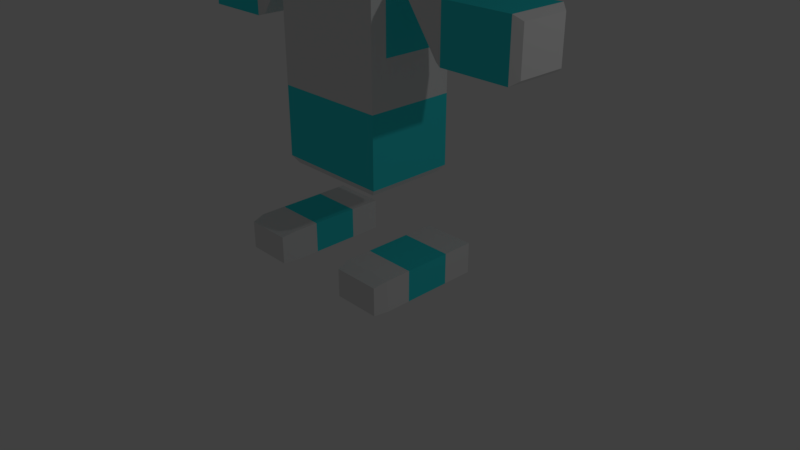 # Source: BasicBotStanding.blend  (saved by Blender 2.78.0; exported with 4.5.12 LTS)
import bpy
from mathutils import Matrix  # noqa: F401  (used for matrix-valued properties, if any)

bpy.ops.wm.read_factory_settings(use_empty=True)
scene = bpy.context.scene
scene.name = 'Scene'

# ---- collections
col_collection_1 = bpy.data.collections.new('Collection 1'); scene.collection.children.link(col_collection_1)

# ---- materials (node trees are filled in below, after node groups)
mat_basecolor = bpy.data.materials.new('BaseColor')
mat_basecolor.alpha_threshold = 0.0
mat_basecolor.use_transparent_shadow = False
mat_basecolor.roughness = 0.5
mat_blueish = bpy.data.materials.new('Blueish')
mat_blueish.alpha_threshold = 0.0
mat_blueish.use_transparent_shadow = False
mat_blueish.diffuse_color = (0.03868, 0.7547, 0.8, 1.0)
mat_blueish.specular_color = (1.0, 0.02497, 0.0)
mat_blueish.roughness = 0.5
mat_blueish.specular_intensity = 1.0
mat_basecolor_001 = bpy.data.materials.new('BaseColor.001')
mat_basecolor_001.alpha_threshold = 0.0
mat_basecolor_001.use_transparent_shadow = False
mat_basecolor_001.roughness = 0.5
mat_metalic = bpy.data.materials.new('Metalic')
mat_metalic.alpha_threshold = 0.0
mat_metalic.use_transparent_shadow = False
mat_metalic.diffuse_color = (0.8, 0.02335, 0.0, 1.0)
mat_metalic.roughness = 0.5

# ---- material node trees

# ---- world
world_world = bpy.data.worlds.new('World'); scene.world = world_world
world_world.color = (0.05088, 0.05088, 0.05088)
world_world.use_sun_shadow = False
world_world.sun_shadow_jitter_overblur = 0.0
world_world.cycles.sampling_method = 'MANUAL'

# ---- cameras
cam_camera = bpy.data.cameras.new('Camera')
cam_camera.clip_end = 100.0
cam_camera.lens = 35.0
cam_camera.sensor_width = 32.0
cam_camera.sensor_height = 18.0
cam_camera.ortho_scale = 7.314
cam_camera.dof.focus_distance = 0.0
cam_camera.dof.aperture_fstop = 128.0

# ---- lights
light_lamp = bpy.data.lights.new('Lamp', 'POINT')
light_lamp.transmission_factor = 0.0
light_lamp.cutoff_distance = 30.0
light_lamp.energy = 100.0
light_lamp.shadow_buffer_clip_start = 1.001
light_lamp.shadow_soft_size = 0.1
light_lamp.shadow_maximum_resolution = 0.006
light_lamp.use_absolute_resolution = True

# ---- meshes
me_cube = bpy.data.meshes.new('Cube')
me_cube.from_pydata([(-0.662, -1.76, 4.605), (-0.662, -1.679, 4.537), (-0.662, -1.649, 4.444), (-0.662, -1.679, 4.352), (-0.662, -1.76, 4.284), (-0.662, -1.872, 4.63), (-0.5885, -1.816, 4.605), (-0.5346, -1.775, 4.537), (-0.5149, -1.76, 4.444), (-0.5346, -1.775, 4.352), (-0.5885, -1.816, 4.284), (-0.5885, -1.928, 4.605), (-0.5346, -1.968, 4.537), (-0.5149, -1.983, 4.444), (-0.5346, -1.968, 4.352), (-0.5885, -1.928, 4.284), (-0.662, -1.983, 4.605), (-0.662, -2.065, 4.537), (-0.662, -2.095, 4.444), (-0.662, -2.065, 4.352), (-0.662, -1.983, 4.284), (-0.662, -1.872, 4.259), (-0.7356, -1.928, 4.605), (-0.7895, -1.968, 4.537), (-0.8092, -1.983, 4.444), (-0.7895, -1.968, 4.352), (-0.7356, -1.928, 4.284), (-0.7356, -1.816, 4.605), (-0.7895, -1.775, 4.537), (-0.8092, -1.76, 4.444), (-0.7895, -1.775, 4.352), (-0.7356, -1.816, 4.284), (-3.237, 0.6534, 1.732), (-2.059, 0.6534, 1.732), (-3.237, -0.6534, 1.732), (-2.059, -0.6534, 1.732), (-3.237, 0.6534, 2.49), (-2.059, 0.6534, 2.49), (-3.237, -0.6534, 2.49), (-2.059, -0.6534, 2.49), (-3.355, -0.5346, 1.803), (-3.355, 0.5346, 1.803), (-3.355, -0.5346, 2.419), (-3.355, 0.5346, 2.419), (-1.941, 0.594, 1.769), (-1.941, -0.594, 1.769), (-1.353, -0.594, 2.453), (-1.353, 0.594, 2.453), (-1.577, -1.343, -1.447), (-1.577, -1.343, -0.9972), (-1.577, 0.9958, -1.447), (-1.577, 0.9958, -0.9972), (-0.6737, -1.343, -1.447), (-0.6737, -1.343, -0.9972), (-0.6737, 0.9958, -1.447), (-0.6737, 0.9958, -0.9972), (-1.532, -1.647, -1.445), (-1.532, -1.647, -1.04), (-0.7189, -1.647, -1.04), (-0.7189, -1.647, -1.445), (-1.577, -0.7583, -1.447), (-1.577, -0.7583, -0.9972), (-0.6737, -0.7583, -1.447), (-0.6737, -0.7583, -0.9972), (-1.577, 0.2942, -0.9972), (-0.6737, 0.2942, -1.447), (-1.577, 0.2942, -1.447), (-0.6737, 0.2942, -0.9972), (0.7944, -1.76, 4.605), (0.7944, -1.679, 4.537), (0.7944, -1.649, 4.444), (0.7944, -1.679, 4.352), (0.7944, -1.76, 4.284), (0.7944, -1.872, 4.63), (0.868, -1.816, 4.605), (0.9219, -1.775, 4.537), (0.9416, -1.76, 4.444), (0.9219, -1.775, 4.352), (0.868, -1.816, 4.284), (0.868, -1.928, 4.605), (0.9219, -1.968, 4.537), (0.9416, -1.983, 4.444), (0.9219, -1.968, 4.352), (0.868, -1.928, 4.284), (0.7944, -1.983, 4.605), (0.7944, -2.065, 4.537), (0.7944, -2.095, 4.444), (0.7944, -2.065, 4.352), (0.7944, -1.983, 4.284), (0.7944, -1.872, 4.259), (0.7209, -1.928, 4.605), (0.667, -1.968, 4.537), (0.6473, -1.983, 4.444), (0.667, -1.968, 4.352), (0.7209, -1.928, 4.284), (0.7209, -1.816, 4.605), (0.667, -1.775, 4.537), (0.6473, -1.76, 4.444), (0.667, -1.775, 4.352), (0.7209, -1.816, 4.284), (0.6737, -1.343, -1.447), (0.6737, -1.343, -0.9972), (0.6737, 0.9958, -1.447), (0.6737, 0.9958, -0.9972), (1.577, -1.343, -1.447), (1.577, -1.343, -0.9972), (1.577, 0.9958, -1.447), (1.577, 0.9958, -0.9972), (0.7189, -1.647, -1.445), (0.7189, -1.647, -1.04), (1.532, -1.647, -1.04), (1.532, -1.647, -1.445), (0.6737, -0.7583, -1.447), (0.6737, -0.7583, -0.9972), (1.577, -0.7583, -1.447), (1.577, -0.7583, -0.9972), (0.6737, 0.2942, -0.9972), (1.577, 0.2942, -1.447), (0.6737, 0.2942, -1.447), (1.577, 0.2942, -0.9972), (3.237, -0.6534, 1.732), (2.059, -0.6534, 1.732), (3.237, 0.6534, 1.732), (2.059, 0.6534, 1.732), (3.237, -0.6534, 2.49), (2.059, -0.6534, 2.49), (3.237, 0.6534, 2.49), (2.059, 0.6534, 2.49), (3.355, 0.5346, 1.803), (3.355, -0.5346, 1.803), (3.355, 0.5346, 2.419), (3.355, -0.5346, 2.419), (1.941, -0.594, 1.769), (1.941, 0.594, 1.769), (1.353, 0.594, 2.453), (1.353, -0.594, 2.453), (0.5912, 0.4606, 5.761), (0.7656, 0.4647, 5.968), (0.6153, 0.4583, 5.747), (0.7897, 0.4625, 5.954), (0.6388, 0.4486, 5.733), (0.8132, 0.4527, 5.94), (0.6606, 0.4317, 5.72), (0.835, 0.4358, 5.927), (0.68, 0.4083, 5.709), (0.8544, 0.4124, 5.916), (0.6962, 0.3793, 5.699), (0.8706, 0.3834, 5.906), (0.7086, 0.3458, 5.692), (0.883, 0.35, 5.899), (0.7167, 0.3092, 5.688), (0.8911, 0.3133, 5.895), (0.7202, 0.2707, 5.686), (0.8946, 0.2749, 5.893), (0.719, 0.232, 5.687), (0.8934, 0.2361, 5.894), (0.7131, 0.1944, 5.691), (0.8875, 0.1985, 5.898), (0.7027, 0.1595, 5.697), (0.8771, 0.1636, 5.904), (0.6883, 0.1285, 5.706), (0.8627, 0.1326, 5.913), (0.6704, 0.1027, 5.717), (0.8448, 0.1068, 5.924), (0.6496, 0.08303, 5.729), (0.824, 0.08717, 5.936), (0.6269, 0.07027, 5.743), (0.8013, 0.07441, 5.95), (0.603, 0.06492, 5.757), (0.7774, 0.06906, 5.964), (0.5788, 0.06716, 5.772), (0.7532, 0.0713, 5.978), (0.5554, 0.07692, 5.785), (0.7298, 0.08106, 5.992), (0.5335, 0.09383, 5.798), (0.708, 0.09797, 6.005), (0.5142, 0.1172, 5.809), (0.6886, 0.1214, 6.016), (0.498, 0.1462, 5.819), (0.6724, 0.1503, 6.026), (0.4856, 0.1797, 5.826), (0.66, 0.1838, 6.033), (0.4774, 0.2163, 5.83), (0.6519, 0.2205, 6.037), (0.4739, 0.2548, 5.832), (0.6483, 0.2589, 6.039), (0.4752, 0.2935, 5.831), (0.6496, 0.2977, 6.038), (0.4811, 0.3311, 5.827), (0.6555, 0.3352, 6.034), (0.4914, 0.366, 5.821), (0.6658, 0.3702, 6.028), (0.5058, 0.397, 5.812), (0.6803, 0.4011, 6.019), (0.5238, 0.4228, 5.801), (0.6982, 0.4269, 6.008), (0.5445, 0.4425, 5.789), (0.7189, 0.4466, 5.996), (0.5673, 0.4552, 5.775), (0.7417, 0.4594, 5.982), (1.226, 0.4728, 6.471), (1.202, 0.4751, 6.485), (1.249, 0.4631, 6.457), (1.271, 0.4462, 6.444), (1.29, 0.4228, 6.433), (1.307, 0.3938, 6.423), (1.319, 0.3603, 6.416), (1.327, 0.3237, 6.412), (1.331, 0.2852, 6.41), (1.329, 0.2465, 6.411), (1.324, 0.2089, 6.415), (1.313, 0.174, 6.421), (1.299, 0.143, 6.43), (1.281, 0.1172, 6.441), (1.26, 0.09752, 6.453), (1.237, 0.08477, 6.467), (1.213, 0.07941, 6.481), (1.189, 0.08166, 6.496), (1.166, 0.09142, 6.509), (1.144, 0.1083, 6.522), (1.125, 0.1317, 6.534), (1.108, 0.1607, 6.543), (1.096, 0.1942, 6.55), (1.088, 0.2308, 6.555), (1.084, 0.2693, 6.556), (1.086, 0.308, 6.555), (1.091, 0.3456, 6.552), (1.102, 0.3805, 6.545), (1.116, 0.4115, 6.536), (1.134, 0.4373, 6.525), (1.155, 0.457, 6.513), (1.178, 0.4697, 6.499), (1.183, 0.2654, 6.943), (1.183, 0.2654, 6.943), (1.183, 0.2654, 6.943), (1.183, 0.2654, 6.943), (1.183, 0.2654, 6.943), (1.183, 0.2654, 6.943), (1.183, 0.2654, 6.943), (1.183, 0.2654, 6.943), (1.183, 0.2654, 6.943), (1.183, 0.2654, 6.943), (1.183, 0.2654, 6.943), (1.183, 0.2654, 6.943), (1.183, 0.2654, 6.943), (1.183, 0.2654, 6.943), (1.183, 0.2654, 6.943), (1.183, 0.2654, 6.943), (1.183, 0.2654, 6.943), (1.183, 0.2654, 6.943), (1.183, 0.2654, 6.943), (1.183, 0.2654, 6.943), (1.183, 0.2654, 6.943), (1.183, 0.2654, 6.943), (1.183, 0.2654, 6.943), (1.183, 0.2654, 6.943), (1.183, 0.2654, 6.943), (1.183, 0.2654, 6.943), (1.183, 0.2654, 6.943), (1.183, 0.2654, 6.943), (1.183, 0.2654, 6.943), (1.183, 0.2654, 6.943), (1.183, 0.2654, 6.943), (1.183, 0.2654, 6.943), (0.05508, 2.721, 4.097), (0.4643, 2.668, 4.103), (0.8577, 2.514, 4.121), (1.22, 2.264, 4.149), (1.538, 1.927, 4.187), (1.799, 1.517, 4.233), (1.993, 1.049, 4.286), (2.112, 0.5406, 4.343), (2.152, 0.01228, 4.403), (0.05508, 0.9673, 7.87), (2.112, -0.5161, 4.463), (1.993, -1.024, 4.52), (1.799, -1.492, 4.573), (1.538, -1.903, 4.619), (1.22, -2.24, 4.657), (0.8577, -2.49, 4.685), (0.4643, -2.644, 4.703), (0.05508, -2.696, 4.709), (-0.3541, -2.644, 4.703), (-0.7475, -2.49, 4.685), (-1.11, -2.24, 4.657), (-1.428, -1.903, 4.619), (-1.689, -1.492, 4.573), (-1.883, -1.024, 4.52), (-2.002, -0.5161, 4.463), (-2.042, 0.01228, 4.403), (-2.002, 0.5406, 4.343), (-1.883, 1.049, 4.286), (-1.689, 1.517, 4.233), (-1.428, 1.927, 4.187), (-1.11, 2.264, 4.149), (-0.7475, 2.514, 4.121), (-0.3541, 2.668, 4.103), (0.115, 0.3345, 5.962), (0.1725, 0.7139, 5.887), (0.2256, 1.064, 5.765), (0.2721, 1.37, 5.601), (0.3102, 1.622, 5.401), (0.3386, 1.809, 5.173), (0.3561, 1.924, 4.925), (0.362, 1.963, 4.668), (0.3561, 1.924, 4.41), (0.3386, 1.809, 4.163), (0.3102, 1.622, 3.934), (0.2721, 1.37, 3.734), (0.2256, 1.064, 3.57), (0.1725, 0.7139, 3.448), (0.115, 0.3345, 3.373), (0.1725, 0.3116, 5.962), (0.2854, 0.669, 5.887), (0.3895, 0.9985, 5.765), (0.4807, 1.287, 5.601), (0.5556, 1.524, 5.401), (0.6112, 1.7, 5.173), (0.6455, 1.809, 4.925), (0.657, 1.845, 4.668), (0.6455, 1.809, 4.41), (0.6112, 1.7, 4.163), (0.5556, 1.524, 3.934), (0.4807, 1.287, 3.734), (0.3895, 0.9985, 3.57), (0.2854, 0.669, 3.448), (0.1725, 0.3116, 3.373), (0.2256, 0.2744, 5.962), (0.3895, 0.5961, 5.887), (0.5406, 0.8926, 5.765), (0.673, 1.152, 5.601), (0.7817, 1.366, 5.401), (0.8625, 1.524, 5.173), (0.9122, 1.622, 4.925), (0.929, 1.655, 4.668), (0.9122, 1.622, 4.41), (0.8625, 1.524, 4.163), (0.7817, 1.366, 3.934), (0.673, 1.152, 3.734), (0.5406, 0.8926, 3.57), (0.3895, 0.5961, 3.448), (0.2256, 0.2744, 3.373), (0.2721, 0.2243, 5.962), (0.4807, 0.4979, 5.887), (0.673, 0.7501, 5.765), (0.8416, 0.9711, 5.601), (0.9799, 1.152, 5.401), (1.083, 1.287, 5.173), (1.146, 1.37, 4.925), (1.167, 1.398, 4.668), (1.146, 1.37, 4.41), (1.083, 1.287, 4.163), (0.9799, 1.152, 3.934), (0.8416, 0.9711, 3.734), (0.673, 0.7501, 3.57), (0.4807, 0.4979, 3.448), (0.2721, 0.2243, 3.373), (0.3102, 0.1634, 5.962), (0.5556, 0.3783, 5.887), (0.7817, 0.5764, 5.765), (0.9799, 0.7501, 5.601), (1.143, 0.8926, 5.401), (1.263, 0.9985, 5.173), (1.338, 1.064, 4.925), (1.363, 1.086, 4.668), (1.338, 1.064, 4.41), (1.263, 0.9985, 4.163), (1.143, 0.8926, 3.934), (0.9799, 0.7501, 3.734), (0.7817, 0.5764, 3.57), (0.5556, 0.3783, 3.448), (0.3102, 0.1634, 3.373), (0.05508, -0.06019, 3.348), (0.3386, 0.0938, 5.962), (0.6112, 0.2419, 5.887), (0.8625, 0.3783, 5.765), (1.083, 0.4979, 5.601), (1.263, 0.5961, 5.401), (1.398, 0.669, 5.173), (1.48, 0.7139, 4.925), (1.508, 0.7291, 4.668), (1.48, 0.7139, 4.41), (1.398, 0.669, 4.163), (1.263, 0.5961, 3.934), (1.083, 0.4979, 3.734), (0.8625, 0.3783, 3.57), (0.6112, 0.2419, 3.448), (0.3386, 0.0938, 3.373), (0.3561, 0.01831, 5.962), (0.6455, 0.0938, 5.887), (0.9122, 0.1634, 5.765), (1.146, 0.2243, 5.601), (1.338, 0.2744, 5.401), (1.48, 0.3116, 5.173), (1.568, 0.3345, 4.925), (1.598, 0.3422, 4.668), (1.568, 0.3345, 4.41), (1.48, 0.3116, 4.163), (1.338, 0.2744, 3.934), (1.146, 0.2243, 3.734), (0.9122, 0.1634, 3.57), (0.6455, 0.0938, 3.448), (0.3561, 0.01831, 3.373), (0.362, -0.06019, 5.962), (0.657, -0.06019, 5.887), (0.929, -0.06019, 5.765), (1.167, -0.06019, 5.601), (1.363, -0.06019, 5.401), (1.508, -0.06019, 5.173), (1.598, -0.06019, 4.925), (1.628, -0.06019, 4.668), (1.598, -0.06019, 4.41), (1.508, -0.06019, 4.163), (1.363, -0.06019, 3.934), (1.167, -0.06019, 3.734), (0.929, -0.06019, 3.57), (0.657, -0.06019, 3.448), (0.362, -0.06019, 3.373), (0.3561, -0.1387, 5.962), (0.6455, -0.2142, 5.887), (0.9122, -0.2837, 5.765), (1.146, -0.3447, 5.601), (1.338, -0.3947, 5.401), (1.48, -0.4319, 5.173), (1.568, -0.4548, 4.925), (1.598, -0.4626, 4.668), (1.568, -0.4548, 4.41), (1.48, -0.4319, 4.163), (1.338, -0.3947, 3.934), (1.146, -0.3447, 3.734), (0.9122, -0.2837, 3.57), (0.6455, -0.2142, 3.448), (0.3561, -0.1387, 3.373), (0.3386, -0.2142, 5.962), (0.6112, -0.3622, 5.887), (0.8625, -0.4987, 5.765), (1.083, -0.6183, 5.601), (1.263, -0.7165, 5.401), (1.398, -0.7894, 5.173), (1.48, -0.8343, 4.925), (1.508, -0.8495, 4.668), (1.48, -0.8343, 4.41), (1.398, -0.7894, 4.163), (1.263, -0.7165, 3.934), (1.083, -0.6183, 3.734), (0.8625, -0.4987, 3.57), (0.6112, -0.3622, 3.448), (0.3386, -0.2142, 3.373), (0.3102, -0.2837, 5.962), (0.5556, -0.4987, 5.887), (0.7817, -0.6968, 5.765), (0.9799, -0.8704, 5.601), (1.143, -1.013, 5.401), (1.263, -1.119, 5.173), (1.338, -1.184, 4.925), (1.363, -1.206, 4.668), (1.338, -1.184, 4.41), (1.263, -1.119, 4.163), (1.143, -1.013, 3.934), (0.9799, -0.8704, 3.734), (0.7817, -0.6968, 3.57), (0.5556, -0.4987, 3.448), (0.3102, -0.2837, 3.373), (0.2721, -0.3447, 5.962), (0.4807, -0.6183, 5.887), (0.673, -0.8704, 5.765), (0.8416, -1.091, 5.601), (0.9799, -1.273, 5.401), (1.083, -1.408, 5.173), (1.146, -1.491, 4.925), (1.167, -1.519, 4.668), (1.146, -1.491, 4.41), (1.083, -1.408, 4.163), (0.9799, -1.273, 3.934), (0.8416, -1.091, 3.734), (0.673, -0.8704, 3.57), (0.4807, -0.6183, 3.448), (0.2721, -0.3447, 3.373), (0.2256, -0.3947, 5.962), (0.3895, -0.7165, 5.887), (0.5406, -1.013, 5.765), (0.673, -1.273, 5.601), (0.7817, -1.486, 5.401), (0.8625, -1.645, 5.173), (0.9122, -1.742, 4.925), (0.929, -1.775, 4.668), (0.9122, -1.742, 4.41), (0.8625, -1.645, 4.163), (0.7817, -1.486, 3.934), (0.673, -1.273, 3.734), (0.5406, -1.013, 3.57), (0.3895, -0.7165, 3.448), (0.2256, -0.3947, 3.373), (0.1725, -0.4319, 5.962), (0.2854, -0.7894, 5.887), (0.3895, -1.119, 5.765), (0.4807, -1.408, 5.601), (0.5556, -1.645, 5.401), (0.6112, -1.821, 5.173), (0.6455, -1.929, 4.925), (0.657, -1.966, 4.668), (0.6455, -1.929, 4.41), (0.6112, -1.821, 4.163), (0.5556, -1.645, 3.934), (0.4807, -1.408, 3.734), (0.3895, -1.119, 3.57), (0.2854, -0.7894, 3.448), (0.1725, -0.4319, 3.373), (0.115, -0.4548, 5.962), (0.1725, -0.8343, 5.887), (0.2256, -1.184, 5.765), (0.2721, -1.491, 5.601), (0.3102, -1.742, 5.401), (0.3386, -1.929, 5.173), (0.3561, -2.044, 4.925), (0.362, -2.083, 4.668), (0.3561, -2.044, 4.41), (0.3386, -1.929, 4.163), (0.3102, -1.742, 3.934), (0.2721, -1.491, 3.734), (0.2256, -1.184, 3.57), (0.1725, -0.8343, 3.448), (0.115, -0.4548, 3.373), (0.05508, -0.4626, 5.962), (0.05508, -0.8495, 5.887), (0.05508, -1.206, 5.765), (0.05508, -1.519, 5.601), (0.05508, -1.775, 5.401), (0.05508, -1.966, 5.173), (0.05508, -2.083, 4.925), (0.05508, -2.123, 4.668), (0.05508, -2.083, 4.41), (0.05508, -1.966, 4.163), (0.05508, -1.775, 3.934), (0.05508, -1.519, 3.734), (0.05508, -1.206, 3.57), (0.05508, -0.8495, 3.448), (0.05508, -0.4626, 3.373), (-0.004787, -0.4548, 5.962), (-0.06236, -0.8343, 5.887), (-0.1154, -1.184, 5.765), (-0.1619, -1.491, 5.601), (-0.2001, -1.742, 5.401), (-0.2284, -1.929, 5.173), (-0.2459, -2.044, 4.925), (-0.2518, -2.083, 4.668), (-0.2459, -2.044, 4.41), (-0.2284, -1.929, 4.163), (-0.2001, -1.742, 3.934), (-0.1619, -1.491, 3.734), (-0.1154, -1.184, 3.57), (-0.06236, -0.8343, 3.448), (-0.004787, -0.4548, 3.373), (-0.06236, -0.4319, 5.962), (-0.1753, -0.7894, 5.887), (-0.2794, -1.119, 5.765), (-0.3706, -1.408, 5.601), (-0.4454, -1.645, 5.401), (-0.5011, -1.821, 5.173), (-0.5353, -1.929, 4.925), (-0.5469, -1.966, 4.668), (-0.5353, -1.929, 4.41), (-0.5011, -1.821, 4.163), (-0.4454, -1.645, 3.934), (-0.3706, -1.408, 3.734), (-0.2794, -1.119, 3.57), (-0.1753, -0.7894, 3.448), (-0.06236, -0.4319, 3.373), (0.05508, -0.06019, 5.988), (-0.1154, -0.3947, 5.962), (-0.2794, -0.7165, 5.887), (-0.4304, -1.013, 5.765), (-0.5629, -1.273, 5.601), (-0.6716, -1.486, 5.401), (-0.7523, -1.645, 5.173), (-0.802, -1.742, 4.925), (-0.8188, -1.775, 4.668), (-0.802, -1.742, 4.41), (-0.7523, -1.645, 4.163), (-0.6716, -1.486, 3.934), (-0.5629, -1.273, 3.734), (-0.4304, -1.013, 3.57), (-0.2794, -0.7165, 3.448), (-0.1154, -0.3947, 3.373), (-0.1619, -0.3447, 5.962), (-0.3706, -0.6183, 5.887), (-0.5629, -0.8704, 5.765), (-0.7314, -1.091, 5.601), (-0.8697, -1.273, 5.401), (-0.9725, -1.408, 5.173), (-1.036, -1.491, 4.925), (-1.057, -1.519, 4.668), (-1.036, -1.491, 4.41), (-0.9725, -1.408, 4.163), (-0.8697, -1.273, 3.934), (-0.7314, -1.091, 3.734), (-0.5629, -0.8704, 3.57), (-0.3706, -0.6183, 3.448), (-0.1619, -0.3447, 3.373), (-0.2001, -0.2837, 5.962), (-0.4454, -0.4987, 5.887), (-0.6716, -0.6968, 5.765), (-0.8697, -0.8704, 5.601), (-1.032, -1.013, 5.401), (-1.153, -1.119, 5.173), (-1.228, -1.184, 4.925), (-1.253, -1.206, 4.668), (-1.228, -1.184, 4.41), (-1.153, -1.119, 4.163), (-1.032, -1.013, 3.934), (-0.8697, -0.8704, 3.734), (-0.6716, -0.6968, 3.57), (-0.4454, -0.4987, 3.448), (-0.2001, -0.2837, 3.373), (-0.2284, -0.2142, 5.962), (-0.5011, -0.3622, 5.887), (-0.7523, -0.4987, 5.765), (-0.9725, -0.6183, 5.601), (-1.153, -0.7165, 5.401), (-1.288, -0.7894, 5.173), (-1.37, -0.8343, 4.925), (-1.398, -0.8495, 4.668), (-1.37, -0.8343, 4.41), (-1.288, -0.7894, 4.163), (-1.153, -0.7165, 3.934), (-0.9725, -0.6183, 3.734), (-0.7523, -0.4987, 3.57), (-0.5011, -0.3622, 3.448), (-0.2284, -0.2142, 3.373), (-0.2459, -0.1387, 5.962), (-0.5353, -0.2142, 5.887), (-0.802, -0.2837, 5.765), (-1.036, -0.3447, 5.601), (-1.228, -0.3947, 5.401), (-1.37, -0.4319, 5.173), (-1.458, -0.4548, 4.925), (-1.488, -0.4626, 4.668), (-1.458, -0.4548, 4.41), (-1.37, -0.4319, 4.163), (-1.228, -0.3947, 3.934), (-1.036, -0.3447, 3.734), (-0.802, -0.2837, 3.57), (-0.5353, -0.2142, 3.448), (-0.2459, -0.1387, 3.373), (-0.2518, -0.06019, 5.962), (-0.5469, -0.06019, 5.887), (-0.8188, -0.06019, 5.765), (-1.057, -0.06019, 5.601), (-1.253, -0.06019, 5.401), (-1.398, -0.06019, 5.173), (-1.488, -0.06019, 4.925), (-1.518, -0.06019, 4.668), (-1.488, -0.06019, 4.41), (-1.398, -0.06019, 4.163), (-1.253, -0.06019, 3.934), (-1.057, -0.06019, 3.734), (-0.8188, -0.06019, 3.57), (-0.5469, -0.06019, 3.448), (-0.2518, -0.06019, 3.373), (-0.2459, 0.01831, 5.962), (-0.5353, 0.0938, 5.887), (-0.802, 0.1634, 5.765), (-1.036, 0.2243, 5.601), (-1.228, 0.2744, 5.401), (-1.37, 0.3116, 5.173), (-1.458, 0.3345, 4.925), (-1.488, 0.3422, 4.668), (-1.458, 0.3345, 4.41), (-1.37, 0.3116, 4.163), (-1.228, 0.2744, 3.934), (-1.036, 0.2243, 3.734), (-0.802, 0.1634, 3.57), (-0.5353, 0.0938, 3.448), (-0.2459, 0.01831, 3.373), (-0.2284, 0.0938, 5.962), (-0.5011, 0.2419, 5.887), (-0.7523, 0.3783, 5.765), (-0.9725, 0.4979, 5.601), (-1.153, 0.5961, 5.401), (-1.288, 0.669, 5.173), (-1.37, 0.7139, 4.925), (-1.398, 0.7291, 4.668), (-1.37, 0.7139, 4.41), (-1.288, 0.669, 4.163), (-1.153, 0.5961, 3.934), (-0.9725, 0.4979, 3.734), (-0.7523, 0.3783, 3.57), (-0.5011, 0.2419, 3.448), (-0.2284, 0.0938, 3.373), (-0.2001, 0.1634, 5.962), (-0.4454, 0.3783, 5.887), (-0.6716, 0.5764, 5.765), (-0.8697, 0.7501, 5.601), (-1.032, 0.8926, 5.401), (-1.153, 0.9985, 5.173), (-1.228, 1.064, 4.925), (-1.253, 1.086, 4.668), (-1.228, 1.064, 4.41), (-1.153, 0.9985, 4.163), (-1.032, 0.8926, 3.934), (-0.8697, 0.7501, 3.734), (-0.6716, 0.5764, 3.57), (-0.4454, 0.3783, 3.448), (-0.2001, 0.1634, 3.373), (-0.1619, 0.2243, 5.962), (-0.3706, 0.4979, 5.887), (-0.5629, 0.7501, 5.765), (-0.7314, 0.9711, 5.601), (-0.8697, 1.152, 5.401), (-0.9725, 1.287, 5.173), (-1.036, 1.37, 4.925), (-1.057, 1.398, 4.668), (-1.036, 1.37, 4.41), (-0.9725, 1.287, 4.163), (-0.8697, 1.152, 3.934), (-0.7314, 0.9711, 3.734), (-0.5629, 0.7501, 3.57), (-0.3706, 0.4979, 3.448), (-0.1619, 0.2243, 3.373), (-0.1154, 0.2744, 5.962), (-0.2794, 0.5961, 5.887), (-0.4304, 0.8926, 5.765), (-0.5629, 1.152, 5.601), (-0.6715, 1.366, 5.401), (-0.7523, 1.524, 5.173), (-0.802, 1.622, 4.925), (-0.8188, 1.655, 4.668), (-0.802, 1.622, 4.41), (-0.7523, 1.524, 4.163), (-0.6715, 1.366, 3.934), (-0.5629, 1.152, 3.734), (-0.4304, 0.8926, 3.57), (-0.2794, 0.5961, 3.448), (-0.1154, 0.2744, 3.373), (-0.06236, 0.3116, 5.962), (-0.1753, 0.669, 5.887), (-0.2794, 0.9985, 5.765), (-0.3706, 1.287, 5.601), (-0.4454, 1.524, 5.401), (-0.5011, 1.7, 5.173), (-0.5353, 1.809, 4.925), (-0.5469, 1.845, 4.668), (-0.5353, 1.809, 4.41), (-0.5011, 1.7, 4.163), (-0.4454, 1.524, 3.934), (-0.3706, 1.287, 3.734), (-0.2794, 0.9985, 3.57), (-0.1753, 0.669, 3.448), (-0.06236, 0.3116, 3.373), (-0.004787, 0.3345, 5.962), (-0.06236, 0.7139, 5.887), (-0.1154, 1.064, 5.765), (-0.1619, 1.37, 5.601), (-0.2001, 1.622, 5.401), (-0.2284, 1.809, 5.173), (-0.2459, 1.924, 4.925), (-0.2518, 1.963, 4.668), (-0.2459, 1.924, 4.41), (-0.2284, 1.809, 4.163), (-0.2001, 1.622, 3.934), (-0.1619, 1.37, 3.734), (-0.1154, 1.064, 3.57), (-0.06236, 0.7139, 3.448), (-0.004787, 0.3345, 3.373), (0.05508, 0.3422, 5.962), (0.05508, 0.7291, 5.887), (0.05508, 1.086, 5.765), (0.05508, 1.398, 5.601), (0.05508, 1.655, 5.401), (0.05508, 1.845, 5.173), (0.05508, 1.963, 4.925), (0.05508, 2.002, 4.668), (0.05508, 1.963, 4.41), (0.05508, 1.845, 4.163), (0.05508, 1.655, 3.934), (0.05508, 1.398, 3.734), (0.05508, 1.086, 3.57), (0.05508, 0.7291, 3.448), (0.05508, 0.3422, 3.373), (1.0, 1.0, 0.0), (1.0, -1.0, 0.0), (-1.0, -1.0, 0.0), (-1.0, 1.0, 0.0), (1.0, 1.0, 1.0), (1.0, -1.0, 1.0), (-1.0, -1.0, 1.0), (-1.0, 1.0, 1.0), (1.0, 1.0, 2.7), (1.0, -1.0, 2.7), (-1.0, 1.0, 2.7), (-1.0, -1.0, 2.7), (0.9, 0.9, 2.8), (0.9, -0.9, 2.8), (-0.9, 0.9, 2.8), (-0.9, -0.9, 2.8), (0.9, 0.9, -0.1), (0.9, -0.9, -0.1), (-0.9, 0.9, -0.1), (-0.9, -0.9, -0.1), (0.9636, 0.6, 1.64), (0.9636, -0.6, 1.64), (0.9636, 0.6, 2.471), (0.9636, -0.6, 2.471), (-0.9419, -0.6, 1.64), (-0.9419, 0.6, 1.64), (-0.9419, -0.6, 2.471), (-0.9419, 0.6, 2.471)], [], [(3, 2, 8, 9), (1, 0, 6, 7), (4, 3, 9, 10), (2, 1, 7, 8), (0, 5, 6), (21, 4, 10), (10, 9, 14, 15), (8, 7, 12, 13), (6, 5, 11), (21, 10, 15), (9, 8, 13, 14), (7, 6, 11, 12), (15, 14, 19, 20), (13, 12, 17, 18), (11, 5, 16), (21, 15, 20), (14, 13, 18, 19), (12, 11, 16, 17), (20, 19, 25, 26), (18, 17, 23, 24), (16, 5, 22), (21, 20, 26), (19, 18, 24, 25), (17, 16, 22, 23), (24, 23, 28, 29), (22, 5, 27), (21, 26, 31), (25, 24, 29, 30), (23, 22, 27, 28), (26, 25, 30, 31), (27, 5, 0), (21, 31, 4), (30, 29, 2, 3), (28, 27, 0, 1), (31, 30, 3, 4), (29, 28, 1, 2), (32, 33, 35, 34), (34, 35, 39, 38), (38, 39, 37, 36), (36, 37, 33, 32), (36, 32, 41, 43), (39, 35, 45, 46), (40, 42, 43, 41), (34, 38, 42, 40), (32, 34, 40, 41), (38, 36, 43, 42), (46, 45, 44, 47), (37, 39, 46, 47), (35, 33, 44, 45), (33, 37, 47, 44), (66, 64, 51, 50), (50, 51, 55, 54), (62, 63, 53, 52), (49, 48, 56, 57), (60, 62, 52, 48), (63, 61, 49, 53), (59, 58, 57, 56), (48, 52, 59, 56), (53, 49, 57, 58), (52, 53, 58, 59), (67, 64, 61, 63), (66, 65, 62, 60), (65, 67, 63, 62), (48, 49, 61, 60), (54, 55, 67, 65), (50, 54, 65, 66), (55, 51, 64, 67), (60, 61, 64, 66), (71, 70, 76, 77), (69, 68, 74, 75), (72, 71, 77, 78), (70, 69, 75, 76), (68, 73, 74), (89, 72, 78), (78, 77, 82, 83), (76, 75, 80, 81), (74, 73, 79), (89, 78, 83), (77, 76, 81, 82), (75, 74, 79, 80), (83, 82, 87, 88), (81, 80, 85, 86), (79, 73, 84), (89, 83, 88), (82, 81, 86, 87), (80, 79, 84, 85), (88, 87, 93, 94), (86, 85, 91, 92), (84, 73, 90), (89, 88, 94), (87, 86, 92, 93), (85, 84, 90, 91), (92, 91, 96, 97), (90, 73, 95), (89, 94, 99), (93, 92, 97, 98), (91, 90, 95, 96), (94, 93, 98, 99), (95, 73, 68), (89, 99, 72), (98, 97, 70, 71), (96, 95, 68, 69), (99, 98, 71, 72), (97, 96, 69, 70), (118, 116, 103, 102), (102, 103, 107, 106), (114, 115, 105, 104), (101, 100, 108, 109), (112, 114, 104, 100), (115, 113, 101, 105), (111, 110, 109, 108), (100, 104, 111, 108), (105, 101, 109, 110), (104, 105, 110, 111), (119, 116, 113, 115), (118, 117, 114, 112), (117, 119, 115, 114), (100, 101, 113, 112), (106, 107, 119, 117), (102, 106, 117, 118), (107, 103, 116, 119), (112, 113, 116, 118), (120, 121, 123, 122), (122, 123, 127, 126), (126, 127, 125, 124), (124, 125, 121, 120), (124, 120, 129, 131), (127, 123, 133, 134), (128, 130, 131, 129), (122, 126, 130, 128), (120, 122, 128, 129), (126, 124, 131, 130), (134, 133, 132, 135), (125, 127, 134, 135), (123, 121, 132, 133), (121, 125, 135, 132), (136, 137, 139, 138), (138, 139, 141, 140), (140, 141, 143, 142), (142, 143, 145, 144), (144, 145, 147, 146), (146, 147, 149, 148), (148, 149, 151, 150), (150, 151, 153, 152), (152, 153, 155, 154), (154, 155, 157, 156), (156, 157, 159, 158), (158, 159, 161, 160), (160, 161, 163, 162), (162, 163, 165, 164), (164, 165, 167, 166), (166, 167, 169, 168), (168, 169, 171, 170), (170, 171, 173, 172), (172, 173, 175, 174), (174, 175, 177, 176), (176, 177, 179, 178), (178, 179, 181, 180), (180, 181, 183, 182), (182, 183, 185, 184), (184, 185, 187, 186), (186, 187, 189, 188), (188, 189, 191, 190), (190, 191, 193, 192), (192, 193, 195, 194), (194, 195, 197, 196), (143, 141, 202, 203), (196, 197, 199, 198), (198, 199, 137, 136), (136, 138, 140, 142, 144, 146, 148, 150, 152, 154, 156, 158, 160, 162, 164, 166, 168, 170, 172, 174, 176, 178, 180, 182, 184, 186, 188, 190, 192, 194, 196, 198), (207, 206, 238, 239), (161, 159, 211, 212), (179, 177, 220, 221), (197, 195, 229, 230), (153, 151, 207, 208), (171, 169, 216, 217), (189, 187, 225, 226), (145, 143, 203, 204), (163, 161, 212, 213), (181, 179, 221, 222), (199, 197, 230, 231), (155, 153, 208, 209), (173, 171, 217, 218), (191, 189, 226, 227), (147, 145, 204, 205), (165, 163, 213, 214), (183, 181, 222, 223), (139, 137, 201, 200), (137, 199, 231, 201), (157, 155, 209, 210), (175, 173, 218, 219), (193, 191, 227, 228), (149, 147, 205, 206), (167, 165, 214, 215), (185, 183, 223, 224), (141, 139, 200, 202), (159, 157, 210, 211), (177, 175, 219, 220), (195, 193, 228, 229), (151, 149, 206, 207), (169, 167, 215, 216), (187, 185, 224, 225), (232, 233, 263, 262, 261, 260, 259, 258, 257, 256, 255, 254, 253, 252, 251, 250, 249, 248, 247, 246, 245, 244, 243, 242, 241, 240, 239, 238, 237, 236, 235, 234), (221, 220, 252, 253), (208, 207, 239, 240), (222, 221, 253, 254), (209, 208, 240, 241), (223, 222, 254, 255), (210, 209, 241, 242), (224, 223, 255, 256), (211, 210, 242, 243), (225, 224, 256, 257), (212, 211, 243, 244), (226, 225, 257, 258), (213, 212, 244, 245), (227, 226, 258, 259), (214, 213, 245, 246), (200, 201, 233, 232), (228, 227, 259, 260), (215, 214, 246, 247), (202, 200, 232, 234), (229, 228, 260, 261), (216, 215, 247, 248), (203, 202, 234, 235), (230, 229, 261, 262), (217, 216, 248, 249), (204, 203, 235, 236), (231, 230, 262, 263), (218, 217, 249, 250), (205, 204, 236, 237), (201, 231, 263, 233), (219, 218, 250, 251), (206, 205, 237, 238), (220, 219, 251, 252), (264, 273, 265), (265, 273, 266), (266, 273, 267), (267, 273, 268), (268, 273, 269), (269, 273, 270), (270, 273, 271), (271, 273, 272), (272, 273, 274), (274, 273, 275), (275, 273, 276), (276, 273, 277), (277, 273, 278), (278, 273, 279), (279, 273, 280), (280, 273, 281), (281, 273, 282), (282, 273, 283), (283, 273, 284), (284, 273, 285), (285, 273, 286), (286, 273, 287), (287, 273, 288), (288, 273, 289), (289, 273, 290), (290, 273, 291), (291, 273, 292), (292, 273, 293), (293, 273, 294), (294, 273, 295), (295, 273, 296), (296, 273, 264), (264, 265, 266, 267, 268, 269, 270, 271, 272, 274, 275, 276, 277, 278, 279, 280, 281, 282, 283, 284, 285, 286, 287, 288, 289, 290, 291, 292, 293, 294, 295, 296), (769, 768, 301, 302), (777, 776, 309, 310), (770, 769, 302, 303), (778, 777, 310, 311), (771, 770, 303, 304), (764, 568, 297), (372, 778, 311), (772, 771, 304, 305), (765, 764, 297, 298), (773, 772, 305, 306), (766, 765, 298, 299), (774, 773, 306, 307), (767, 766, 299, 300), (775, 774, 307, 308), (768, 767, 300, 301), (776, 775, 308, 309), (301, 300, 315, 316), (309, 308, 323, 324), (302, 301, 316, 317), (310, 309, 324, 325), (303, 302, 317, 318), (311, 310, 325, 326), (304, 303, 318, 319), (297, 568, 312), (372, 311, 326), (305, 304, 319, 320), (298, 297, 312, 313), (306, 305, 320, 321), (299, 298, 313, 314), (307, 306, 321, 322), (300, 299, 314, 315), (308, 307, 322, 323), (320, 319, 334, 335), (313, 312, 327, 328), (321, 320, 335, 336), (314, 313, 328, 329), (322, 321, 336, 337), (315, 314, 329, 330), (323, 322, 337, 338), (316, 315, 330, 331), (324, 323, 338, 339), (317, 316, 331, 332), (325, 324, 339, 340), (318, 317, 332, 333), (326, 325, 340, 341), (319, 318, 333, 334), (312, 568, 327), (372, 326, 341), (339, 338, 353, 354), (332, 331, 346, 347), (340, 339, 354, 355), (333, 332, 347, 348), (341, 340, 355, 356), (334, 333, 348, 349), (327, 568, 342), (372, 341, 356), (335, 334, 349, 350), (328, 327, 342, 343), (336, 335, 350, 351), (329, 328, 343, 344), (337, 336, 351, 352), (330, 329, 344, 345), (338, 337, 352, 353), (331, 330, 345, 346), (343, 342, 357, 358), (351, 350, 365, 366), (344, 343, 358, 359), (352, 351, 366, 367), (345, 344, 359, 360), (353, 352, 367, 368), (346, 345, 360, 361), (354, 353, 368, 369), (347, 346, 361, 362), (355, 354, 369, 370), (348, 347, 362, 363), (356, 355, 370, 371), (349, 348, 363, 364), (342, 568, 357), (372, 356, 371), (350, 349, 364, 365), (362, 361, 377, 378), (370, 369, 385, 386), (363, 362, 378, 379), (371, 370, 386, 387), (364, 363, 379, 380), (357, 568, 373), (372, 371, 387), (365, 364, 380, 381), (358, 357, 373, 374), (366, 365, 381, 382), (359, 358, 374, 375), (367, 366, 382, 383), (360, 359, 375, 376), (368, 367, 383, 384), (361, 360, 376, 377), (369, 368, 384, 385), (382, 381, 396, 397), (375, 374, 389, 390), (383, 382, 397, 398), (376, 375, 390, 391), (384, 383, 398, 399), (377, 376, 391, 392), (385, 384, 399, 400), (378, 377, 392, 393), (386, 385, 400, 401), (379, 378, 393, 394), (387, 386, 401, 402), (380, 379, 394, 395), (373, 568, 388), (372, 387, 402), (381, 380, 395, 396), (374, 373, 388, 389), (401, 400, 415, 416), (394, 393, 408, 409), (402, 401, 416, 417), (395, 394, 409, 410), (388, 568, 403), (372, 402, 417), (396, 395, 410, 411), (389, 388, 403, 404), (397, 396, 411, 412), (390, 389, 404, 405), (398, 397, 412, 413), (391, 390, 405, 406), (399, 398, 413, 414), (392, 391, 406, 407), (400, 399, 414, 415), (393, 392, 407, 408), (413, 412, 427, 428), (406, 405, 420, 421), (414, 413, 428, 429), (407, 406, 421, 422), (415, 414, 429, 430), (408, 407, 422, 423), (416, 415, 430, 431), (409, 408, 423, 424), (417, 416, 431, 432), (410, 409, 424, 425), (403, 568, 418), (372, 417, 432), (411, 410, 425, 426), (404, 403, 418, 419), (412, 411, 426, 427), (405, 404, 419, 420), (432, 431, 446, 447), (425, 424, 439, 440), (418, 568, 433), (372, 432, 447), (426, 425, 440, 441), (419, 418, 433, 434), (427, 426, 441, 442), (420, 419, 434, 435), (428, 427, 442, 443), (421, 420, 435, 436), (429, 428, 443, 444), (422, 421, 436, 437), (430, 429, 444, 445), (423, 422, 437, 438), (431, 430, 445, 446), (424, 423, 438, 439), (436, 435, 450, 451), (444, 443, 458, 459), (437, 436, 451, 452), (445, 444, 459, 460), (438, 437, 452, 453), (446, 445, 460, 461), (439, 438, 453, 454), (447, 446, 461, 462), (440, 439, 454, 455), (433, 568, 448), (372, 447, 462), (441, 440, 455, 456), (434, 433, 448, 449), (442, 441, 456, 457), (435, 434, 449, 450), (443, 442, 457, 458), (455, 454, 469, 470), (448, 568, 463), (372, 462, 477), (456, 455, 470, 471), (449, 448, 463, 464), (457, 456, 471, 472), (450, 449, 464, 465), (458, 457, 472, 473), (451, 450, 465, 466), (459, 458, 473, 474), (452, 451, 466, 467), (460, 459, 474, 475), (453, 452, 467, 468), (461, 460, 475, 476), (454, 453, 468, 469), (462, 461, 476, 477), (474, 473, 488, 489), (467, 466, 481, 482), (475, 474, 489, 490), (468, 467, 482, 483), (476, 475, 490, 491), (469, 468, 483, 484), (477, 476, 491, 492), (470, 469, 484, 485), (463, 568, 478), (372, 477, 492), (471, 470, 485, 486), (464, 463, 478, 479), (472, 471, 486, 487), (465, 464, 479, 480), (473, 472, 487, 488), (466, 465, 480, 481), (478, 568, 493), (372, 492, 507), (486, 485, 500, 501), (479, 478, 493, 494), (487, 486, 501, 502), (480, 479, 494, 495), (488, 487, 502, 503), (481, 480, 495, 496), (489, 488, 503, 504), (482, 481, 496, 497), (490, 489, 504, 505), (483, 482, 497, 498), (491, 490, 505, 506), (484, 483, 498, 499), (492, 491, 506, 507), (485, 484, 499, 500), (497, 496, 511, 512), (505, 504, 519, 520), (498, 497, 512, 513), (506, 505, 520, 521), (499, 498, 513, 514), (507, 506, 521, 522), (500, 499, 514, 515), (493, 568, 508), (372, 507, 522), (501, 500, 515, 516), (494, 493, 508, 509), (502, 501, 516, 517), (495, 494, 509, 510), (503, 502, 517, 518), (496, 495, 510, 511), (504, 503, 518, 519), (516, 515, 530, 531), (509, 508, 523, 524), (517, 516, 531, 532), (510, 509, 524, 525), (518, 517, 532, 533), (511, 510, 525, 526), (519, 518, 533, 534), (512, 511, 526, 527), (520, 519, 534, 535), (513, 512, 527, 528), (521, 520, 535, 536), (514, 513, 528, 529), (522, 521, 536, 537), (515, 514, 529, 530), (508, 568, 523), (372, 522, 537), (535, 534, 549, 550), (528, 527, 542, 543), (536, 535, 550, 551), (529, 528, 543, 544), (537, 536, 551, 552), (530, 529, 544, 545), (523, 568, 538), (372, 537, 552), (531, 530, 545, 546), (524, 523, 538, 539), (532, 531, 546, 547), (525, 524, 539, 540), (533, 532, 547, 548), (526, 525, 540, 541), (534, 533, 548, 549), (527, 526, 541, 542), (547, 546, 561, 562), (540, 539, 554, 555), (548, 547, 562, 563), (541, 540, 555, 556), (549, 548, 563, 564), (542, 541, 556, 557), (550, 549, 564, 565), (543, 542, 557, 558), (551, 550, 565, 566), (544, 543, 558, 559), (552, 551, 566, 567), (545, 544, 559, 560), (538, 568, 553), (372, 552, 567), (546, 545, 560, 561), (539, 538, 553, 554), (566, 565, 581, 582), (559, 558, 574, 575), (567, 566, 582, 583), (560, 559, 575, 576), (553, 568, 569), (372, 567, 583), (561, 560, 576, 577), (554, 553, 569, 570), (562, 561, 577, 578), (555, 554, 570, 571), (563, 562, 578, 579), (556, 555, 571, 572), (564, 563, 579, 580), (557, 556, 572, 573), (565, 564, 580, 581), (558, 557, 573, 574), (571, 570, 585, 586), (579, 578, 593, 594), (572, 571, 586, 587), (580, 579, 594, 595), (573, 572, 587, 588), (581, 580, 595, 596), (574, 573, 588, 589), (582, 581, 596, 597), (575, 574, 589, 590), (583, 582, 597, 598), (576, 575, 590, 591), (569, 568, 584), (372, 583, 598), (577, 576, 591, 592), (570, 569, 584, 585), (578, 577, 592, 593), (590, 589, 604, 605), (598, 597, 612, 613), (591, 590, 605, 606), (584, 568, 599), (372, 598, 613), (592, 591, 606, 607), (585, 584, 599, 600), (593, 592, 607, 608), (586, 585, 600, 601), (594, 593, 608, 609), (587, 586, 601, 602), (595, 594, 609, 610), (588, 587, 602, 603), (596, 595, 610, 611), (589, 588, 603, 604), (597, 596, 611, 612), (609, 608, 623, 624), (602, 601, 616, 617), (610, 609, 624, 625), (603, 602, 617, 618), (611, 610, 625, 626), (604, 603, 618, 619), (612, 611, 626, 627), (605, 604, 619, 620), (613, 612, 627, 628), (606, 605, 620, 621), (599, 568, 614), (372, 613, 628), (607, 606, 621, 622), (600, 599, 614, 615), (608, 607, 622, 623), (601, 600, 615, 616), (628, 627, 642, 643), (621, 620, 635, 636), (614, 568, 629), (372, 628, 643), (622, 621, 636, 637), (615, 614, 629, 630), (623, 622, 637, 638), (616, 615, 630, 631), (624, 623, 638, 639), (617, 616, 631, 632), (625, 624, 639, 640), (618, 617, 632, 633), (626, 625, 640, 641), (619, 618, 633, 634), (627, 626, 641, 642), (620, 619, 634, 635), (632, 631, 646, 647), (640, 639, 654, 655), (633, 632, 647, 648), (641, 640, 655, 656), (634, 633, 648, 649), (642, 641, 656, 657), (635, 634, 649, 650), (643, 642, 657, 658), (636, 635, 650, 651), (629, 568, 644), (372, 643, 658), (637, 636, 651, 652), (630, 629, 644, 645), (638, 637, 652, 653), (631, 630, 645, 646), (639, 638, 653, 654), (651, 650, 665, 666), (644, 568, 659), (372, 658, 673), (652, 651, 666, 667), (645, 644, 659, 660), (653, 652, 667, 668), (646, 645, 660, 661), (654, 653, 668, 669), (647, 646, 661, 662), (655, 654, 669, 670), (648, 647, 662, 663), (656, 655, 670, 671), (649, 648, 663, 664), (657, 656, 671, 672), (650, 649, 664, 665), (658, 657, 672, 673), (670, 669, 684, 685), (663, 662, 677, 678), (671, 670, 685, 686), (664, 663, 678, 679), (672, 671, 686, 687), (665, 664, 679, 680), (673, 672, 687, 688), (666, 665, 680, 681), (659, 568, 674), (372, 673, 688), (667, 666, 681, 682), (660, 659, 674, 675), (668, 667, 682, 683), (661, 660, 675, 676), (669, 668, 683, 684), (662, 661, 676, 677), (372, 688, 703), (682, 681, 696, 697), (675, 674, 689, 690), (683, 682, 697, 698), (676, 675, 690, 691), (684, 683, 698, 699), (677, 676, 691, 692), (685, 684, 699, 700), (678, 677, 692, 693), (686, 685, 700, 701), (679, 678, 693, 694), (687, 686, 701, 702), (680, 679, 694, 695), (688, 687, 702, 703), (681, 680, 695, 696), (674, 568, 689), (701, 700, 715, 716), (694, 693, 708, 709), (702, 701, 716, 717), (695, 694, 709, 710), (703, 702, 717, 718), (696, 695, 710, 711), (689, 568, 704), (372, 703, 718), (697, 696, 711, 712), (690, 689, 704, 705), (698, 697, 712, 713), (691, 690, 705, 706), (699, 698, 713, 714), (692, 691, 706, 707), (700, 699, 714, 715), (693, 692, 707, 708), (705, 704, 719, 720), (713, 712, 727, 728), (706, 705, 720, 721), (714, 713, 728, 729), (707, 706, 721, 722), (715, 714, 729, 730), (708, 707, 722, 723), (716, 715, 730, 731), (709, 708, 723, 724), (717, 716, 731, 732), (710, 709, 724, 725), (718, 717, 732, 733), (711, 710, 725, 726), (704, 568, 719), (372, 718, 733), (712, 711, 726, 727), (724, 723, 738, 739), (732, 731, 746, 747), (725, 724, 739, 740), (733, 732, 747, 748), (726, 725, 740, 741), (719, 568, 734), (372, 733, 748), (727, 726, 741, 742), (720, 719, 734, 735), (728, 727, 742, 743), (721, 720, 735, 736), (729, 728, 743, 744), (722, 721, 736, 737), (730, 729, 744, 745), (723, 722, 737, 738), (731, 730, 745, 746), (743, 742, 757, 758), (736, 735, 750, 751), (744, 743, 758, 759), (737, 736, 751, 752), (745, 744, 759, 760), (738, 737, 752, 753), (746, 745, 760, 761), (739, 738, 753, 754), (747, 746, 761, 762), (740, 739, 754, 755), (748, 747, 762, 763), (741, 740, 755, 756), (734, 568, 749), (372, 748, 763), (742, 741, 756, 757), (735, 734, 749, 750), (762, 761, 776, 777), (755, 754, 769, 770), (763, 762, 777, 778), (756, 755, 770, 771), (749, 568, 764), (372, 763, 778), (757, 756, 771, 772), (750, 749, 764, 765), (758, 757, 772, 773), (751, 750, 765, 766), (759, 758, 773, 774), (752, 751, 766, 767), (760, 759, 774, 775), (753, 752, 767, 768), (761, 760, 775, 776), (754, 753, 768, 769), (779, 780, 796, 795), (785, 790, 805, 803), (779, 783, 784, 780), (780, 784, 785, 781), (781, 785, 786, 782), (783, 779, 782, 786), (789, 790, 794, 793), (783, 786, 789, 787), (785, 784, 788, 790), (783, 787, 801, 799), (791, 793, 794, 792), (787, 789, 793, 791), (790, 788, 792, 794), (788, 787, 791, 792), (795, 796, 798, 797), (781, 782, 797, 798), (780, 781, 798, 796), (782, 779, 795, 797), (800, 799, 801, 802), (787, 788, 802, 801), (784, 783, 799, 800), (788, 784, 800, 802), (804, 803, 805, 806), (789, 786, 804, 806), (790, 789, 806, 805), (786, 785, 803, 804)])
me_cube.polygons.foreach_set('material_index', [1, 1, 1, 1, 1, 1, 1, 1, 1, 1, 1, 1, 1, 1, 1, 1, 1, 1, 1, 1, 1, 1, 1, 1, 1, 1, 1, 1, 1, 1, 1, 1, 1, 1, 1, 1, 1, 1, 1, 1, 0, 0, 0, 0, 0, 0, 0, 0, 0, 0, 0, 0, 0, 0, 0, 0, 0, 0, 0, 0, 1, 1, 1, 0, 0, 0, 0, 1, 1, 1, 1, 1, 1, 1, 1, 1, 1, 1, 1, 1, 1, 1, 1, 1, 1, 1, 1, 1, 1, 1, 1, 1, 1, 1, 1, 1, 1, 1, 1, 1, 1, 1, 1, 1, 0, 0, 0, 0, 0, 0, 0, 0, 0, 0, 1, 1, 1, 0, 0, 0, 0, 1, 1, 1, 1, 1, 0, 0, 0, 0, 0, 0, 0, 0, 0, 0, 1, 1, 1, 1, 1, 1, 1, 1, 1, 1, 1, 1, 1, 1, 1, 1, 1, 1, 1, 1, 1, 1, 1, 1, 1, 1, 1, 1, 1, 1, 1, 1, 1, 1, 0, 1, 1, 1, 1, 1, 1, 1, 1, 1, 1, 1, 1, 1, 1, 1, 1, 1, 1, 1, 1, 1, 1, 1, 1, 1, 1, 1, 1, 1, 1, 1, 1, 0, 0, 0, 0, 0, 0, 0, 0, 0, 0, 0, 0, 0, 0, 0, 0, 0, 0, 0, 0, 0, 0, 0, 0, 0, 0, 0, 0, 0, 0, 0, 1, 1, 1, 1, 1, 1, 1, 1, 1, 1, 1, 1, 1, 1, 1, 1, 1, 1, 1, 1, 1, 1, 1, 1, 1, 1, 1, 1, 1, 1, 1, 1, 1, 0, 0, 0, 0, 0, 0, 0, 0, 0, 0, 0, 0, 0, 0, 0, 0, 0, 0, 0, 0, 0, 0, 0, 0, 0, 0, 0, 0, 0, 0, 0, 0, 0, 0, 0, 0, 0, 0, 0, 0, 0, 0, 0, 0, 0, 0, 0, 0, 0, 0, 0, 0, 0, 0, 0, 0, 0, 0, 0, 0, 0, 0, 0, 0, 0, 0, 0, 0, 0, 0, 0, 0, 0, 0, 0, 0, 0, 0, 0, 0, 0, 0, 0, 0, 0, 0, 0, 0, 0, 0, 0, 0, 0, 0, 0, 0, 0, 0, 0, 0, 0, 0, 0, 0, 0, 0, 0, 0, 0, 0, 0, 0, 0, 0, 0, 0, 0, 0, 0, 0, 0, 0, 0, 0, 0, 0, 0, 0, 0, 0, 0, 0, 0, 0, 0, 0, 0, 0, 0, 0, 0, 0, 0, 0, 0, 0, 0, 0, 0, 0, 0, 0, 0, 0, 0, 0, 0, 0, 0, 0, 0, 0, 0, 0, 0, 0, 0, 0, 0, 0, 0, 0, 0, 0, 0, 0, 0, 0, 0, 0, 0, 0, 0, 0, 0, 0, 0, 0, 0, 0, 0, 0, 0, 0, 0, 0, 0, 0, 0, 0, 0, 0, 0, 0, 0, 0, 0, 0, 0, 0, 0, 0, 0, 0, 0, 0, 0, 0, 0, 0, 0, 0, 0, 0, 0, 0, 0, 0, 0, 0, 0, 0, 0, 0, 0, 0, 0, 0, 0, 0, 0, 0, 0, 0, 0, 0, 0, 0, 0, 0, 0, 0, 0, 0, 0, 0, 0, 0, 0, 0, 0, 0, 0, 0, 0, 0, 0, 0, 0, 0, 0, 0, 0, 0, 0, 0, 0, 0, 0, 0, 0, 0, 0, 0, 0, 0, 0, 0, 0, 0, 0, 0, 0, 0, 0, 0, 0, 0, 0, 0, 0, 0, 0, 0, 0, 0, 0, 0, 0, 0, 0, 0, 0, 0, 0, 0, 0, 0, 0, 0, 0, 0, 0, 0, 0, 0, 0, 0, 0, 0, 0, 0, 0, 0, 0, 0, 0, 0, 0, 0, 0, 0, 0, 0, 0, 0, 0, 0, 0, 0, 0, 0, 0, 0, 0, 0, 0, 0, 0, 0, 0, 0, 0, 0, 0, 0, 0, 0, 0, 0, 0, 0, 0, 0, 0, 0, 0, 0, 0, 0, 0, 0, 0, 0, 0, 0, 0, 0, 0, 0, 0, 0, 0, 0, 0, 0, 0, 0, 0, 0, 0, 0, 0, 0, 0, 0, 0, 0, 0, 0, 0, 0, 0, 0, 0, 0, 0, 0, 0, 0, 0, 0, 0, 0, 0, 0, 0, 0, 0, 0, 0, 0, 0, 0, 0, 0, 0, 0, 0, 0, 0, 0, 0, 0, 0, 0, 0, 0, 0, 0, 0, 0, 0, 0, 0, 0, 0, 0, 0, 0, 0, 0, 0, 0, 0, 0, 0, 0, 0, 0, 0, 0, 0, 0, 0, 0, 0, 0, 0, 0, 0, 0, 0, 0, 0, 0, 0, 0, 0, 0, 0, 0, 0, 0, 0, 0, 0, 0, 0, 0, 0, 0, 0, 0, 0, 0, 0, 0, 0, 0, 0, 0, 0, 0, 1, 1, 1, 1, 0, 0, 0, 0, 0, 0, 0, 0, 0, 0, 0, 0, 1, 0, 0, 0, 1, 0, 0, 0])
me_cube.materials.append(mat_basecolor)
me_cube.materials.append(mat_blueish)
me_cube.materials.append(mat_basecolor_001)
me_cube.materials.append(mat_metalic)
me_cube.use_remesh_preserve_volume = False
me_cube.use_remesh_preserve_attributes = False
me_cube.use_mirror_vertex_groups = False
me_cube.update()
arm_armature = bpy.data.armatures.new('Armature')  # bones are not reproduced

# ---- objects
ob_armature = bpy.data.objects.new('Armature', arm_armature)
ob_cube = bpy.data.objects.new('Cube', me_cube)
ob_lamp = bpy.data.objects.new('Lamp', light_lamp)
ob_camera = bpy.data.objects.new('Camera', cam_camera)

# ---- transforms, parenting, visibility, modifiers, constraints
ob_armature.location = (0.0, 0.0, 1.2)
ob_armature.hide_viewport = True
ob_armature.lineart.crease_threshold = 0.0
ob_cube.parent = ob_armature
ob_cube.matrix_parent_inverse = Matrix(((1.0, 0.0, 0.0, -0.0), (0.0, 1.0, 0.0, -0.0), (0.0, 0.0, 1.0, -1.2), (0.0, 0.0, 0.0, 1.0)))
ob_cube.location = (0.0, 0.0, 1.3)
ob_cube.scale = (0.7552, 0.576, 0.9)
ob_cube.lock_rotations_4d = False
ob_cube.empty_display_type = 'ARROWS'
ob_cube.lineart.crease_threshold = 0.0
_vg = ob_cube.vertex_groups.new(name='RootBone')
for _i, _w in zip([779, 780, 781, 782, 783, 784, 785, 786, 787, 788, 789, 790, 795, 796, 797, 798, 799, 800, 801, 802, 803, 804, 805, 806], [0.08026, 0.06561, 0.08024, 0.06555, 0.4103, 0.4084, 0.4102, 0.408, 0.006535, 0.004236, 0.003578, 0.005776, 0.0619, 0.05472, 0.05467, 0.06189, 0.1909, 0.1868, 0.03427, 0.04613, 0.189, 0.1848, 0.03244, 0.0446]): _vg.add([_i], _w, 'REPLACE')
_vg = ob_cube.vertex_groups.new(name='Spine1')
for _i, _w in zip([121, 779, 780, 781, 782, 783, 784, 785, 786, 787, 788, 789, 790, 791, 792, 793, 794, 795, 796, 797, 798, 799, 800, 801, 802, 803, 804, 805, 806], [0.0, 0.09265, 0.07527, 0.09275, 0.07532, 1.0, 1.0, 1.0, 1.0, 0.09392, 0.09649, 0.09654, 0.09365, 0.07848, 0.07849, 0.07852, 0.07828, 0.07142, 0.06282, 0.06286, 0.0715, 1.0, 1.0, 1.0, 1.0, 1.0, 1.0, 1.0, 1.0]): _vg.add([_i], _w, 'REPLACE')
_vg = ob_cube.vertex_groups.new(name='RightSholder')
for _i, _w in zip([46, 134, 787, 788, 789, 790, 791, 792, 793, 794, 799, 800, 801, 802], [0.0, 0.0, 0.0, 0.0, 0.0, 0.0, 0.0, 0.0, 0.0, 0.0, 0.0, 0.0, 0.0, 0.0]): _vg.add([_i], _w, 'REPLACE')
_vg = ob_cube.vertex_groups.new(name='RightArm')
for _i, _w in zip([790], [0.0]): _vg.add([_i], _w, 'REPLACE')
_vg = ob_cube.vertex_groups.new(name='RightHand')
for _i, _w in zip([46, 47, 120, 121, 122, 123, 124, 125, 126, 127, 128, 129, 130, 131, 132, 133, 134, 135, 789, 790, 793, 794], [0.0, 0.0, 1.0, 1.0, 1.0, 1.0, 1.0, 1.0, 1.0, 1.0, 1.0, 1.0, 1.0, 1.0, 1.0, 1.0, 1.0, 1.0, 0.0, 0.0, 0.0, 0.0]): _vg.add([_i], _w, 'REPLACE')
_vg = ob_cube.vertex_groups.new(name='LeftSholder')
for _i, _w in zip([47, 125, 132, 134, 135, 787, 788, 789, 790, 791, 792, 793, 794, 801, 802, 803, 804, 805, 806], [0.0, 0.0, 0.0, 0.0, 0.0, 0.0, 0.0, 0.0, 0.0, 0.0, 0.0, 0.0, 0.0, 0.0002856, 0.0, 0.0573, 0.06341, 0.0, 0.0]): _vg.add([_i], _w, 'REPLACE')
_vg = ob_cube.vertex_groups.new(name='LeftArm')
_vg = ob_cube.vertex_groups.new(name='LeftHand')
_vg.add([32, 33, 34, 35, 36, 37, 38, 39, 40, 41, 42, 43, 44, 45, 46, 47], 1.0, 'REPLACE')
_vg = ob_cube.vertex_groups.new(name='Spine2')
for _i, _w in zip([0, 1, 2, 3, 4, 5, 6, 7, 8, 9, 10, 11, 12, 13, 14, 15, 16, 17, 18, 19, 20, 21, 22, 23, 24, 25, 26, 27, 28, 29, 30, 31, 68, 69, 70, 71, 72, 73, 74, 75, 76, 77, 78, 79, 80, 81, 82, 83, 84, 85, 86, 87, 88, 89, 90, 91, 92, 93, 94, 95, 96, 97, 98, 99, 264, 265, 266, 267, 278, 279, 283, 288, 289, 295, 296, 306, 321, 336, 350, 351, 365, 485, 486, 500, 501, 516, 531, 546, 560, 561, 562, 576, 577, 592, 743, 758, 773, 784, 786, 787, 788, 789, 790, 791, 792, 793, 794, 799, 800, 801, 802, 803, 804, 805, 806], [0.04012, 0.04039, 0.04082, 0.04061, 0.04051, 0.0, 0.0, 0.0, 0.0, 0.0, 0.0, 0.0, 0.0, 0.0, 0.0, 0.0, 0.0, 0.0, 0.0, 0.0, 0.0, 0.0, 0.0, 0.0, 0.0, 0.0, 0.0, 0.0, 0.0, 0.0, 0.0, 0.0, 0.09998, 0.1001, 0.1003, 0.1002, 0.1002, 0.0, 0.0, 0.0, 0.0, 0.09548, 0.1002, 0.0, 0.0, 0.0, 0.0, 0.1002, 0.0, 0.0, 0.0, 0.0, 0.09458, 0.1002, 0.0, 0.0, 0.0, 0.0, 0.09683, 0.0, 0.1001, 0.1001, 0.1002, 0.1002, 0.0, 0.0, 0.0, 0.0, 0.0, 0.0, 0.0, 0.0, 0.0, 0.0, 0.0, 0.0, 0.0, 0.0, 0.0, 0.0, 0.0, 0.0, 0.0, 0.0, 0.0, 0.0, 0.0, 0.0, 0.0, 0.0, 0.0, 0.0, 0.0, 0.0, 0.0, 0.0, 0.0, 0.003619, 0.003639, 0.5918, 0.5726, 0.5736, 0.594, 0.4916, 0.4688, 0.4696, 0.4933, 0.2045, 0.1875, 0.5895, 0.5916, 0.2039, 0.1868, 0.5927, 0.5948]): _vg.add([_i], _w, 'REPLACE')
_vg = ob_cube.vertex_groups.new(name='Neck')
for _i, _w in zip([0, 1, 2, 3, 4, 5, 6, 7, 8, 9, 10, 11, 12, 13, 14, 15, 16, 17, 18, 19, 20, 21, 22, 23, 24, 25, 26, 27, 28, 29, 30, 31, 68, 69, 70, 71, 72, 73, 74, 75, 76, 77, 78, 79, 80, 81, 82, 83, 84, 85, 86, 87, 88, 89, 90, 91, 92, 93, 94, 95, 96, 97, 98, 99, 272, 279, 280, 283, 284, 457, 472, 486, 487, 500, 501, 502, 516, 531, 546, 547, 560, 561, 576, 577, 578], [0.0, 0.0, 0.0, 0.0, 0.0, 0.0, 0.0, 0.0, 0.0, 0.0, 0.0, 0.0, 0.0, 0.0, 0.0, 0.0, 0.0, 0.0, 0.0, 0.0, 0.0, 0.0, 0.0, 0.0, 0.0, 0.0, 0.0, 0.0, 0.0, 0.0, 0.0, 0.0, 0.0, 0.0, 0.0, 0.0, 0.0, 0.0, 0.0, 0.0, 0.0, 0.0, 0.0, 0.0, 0.0, 0.0, 0.0, 0.0, 0.0, 0.0, 0.0, 0.0, 0.0, 0.0, 0.0, 0.0, 0.0, 0.0, 0.0, 0.0, 0.0, 0.0, 0.0, 0.0, 0.0, 0.0, 0.0, 0.0, 0.0, 0.0, 0.0, 0.0, 0.0, 0.0, 0.0, 0.0, 0.0, 0.0, 0.0, 0.0, 0.0, 0.0, 0.0, 0.0, 0.0]): _vg.add([_i], _w, 'REPLACE')
_vg = ob_cube.vertex_groups.new(name='Face')
for _i, _w in zip([0, 1, 2, 3, 4, 5, 6, 7, 8, 9, 10, 11, 12, 13, 14, 15, 16, 17, 18, 19, 20, 21, 22, 23, 24, 25, 26, 27, 28, 29, 30, 31, 68, 69, 70, 71, 72, 73, 74, 75, 76, 77, 78, 79, 80, 81, 82, 83, 84, 85, 86, 87, 88, 89, 90, 91, 92, 93, 94, 95, 96, 97, 98, 99, 269, 270, 278, 279, 283, 289, 290, 291, 298, 299, 300, 301, 302, 303, 304, 305, 306, 307, 308, 309, 310, 311, 313, 314, 315, 316, 317, 318, 319, 320, 321, 322, 323, 324, 325, 326, 328, 329, 330, 331, 332, 333, 334, 335, 336, 337, 338, 339, 340, 341, 343, 344, 345, 346, 347, 348, 349, 350, 351, 352, 353, 354, 355, 356, 358, 359, 360, 361, 362, 363, 364, 365, 366, 367, 368, 369, 370, 371, 372, 374, 375, 376, 377, 378, 379, 380, 381, 382, 383, 384, 385, 386, 387, 389, 390, 391, 392, 393, 394, 395, 396, 397, 398, 399, 400, 401, 402, 404, 405, 406, 407, 408, 409, 410, 411, 412, 413, 414, 415, 416, 417, 419, 420, 421, 422, 423, 424, 425, 426, 427, 428, 429, 430, 431, 432, 434, 435, 436, 437, 438, 439, 440, 441, 442, 443, 444, 445, 446, 447, 449, 450, 451, 452, 453, 454, 455, 456, 457, 458, 459, 460, 461, 462, 464, 465, 466, 467, 468, 469, 470, 471, 472, 473, 474, 475, 476, 477, 479, 480, 481, 482, 483, 484, 485, 486, 487, 488, 489, 490, 491, 492, 494, 495, 496, 497, 498, 499, 500, 501, 502, 503, 504, 505, 506, 507, 509, 510, 511, 512, 513, 514, 515, 516, 517, 518, 519, 520, 521, 522, 524, 525, 526, 527, 528, 529, 530, 531, 532, 533, 534, 535, 536, 537, 539, 540, 541, 542, 543, 544, 545, 546, 547, 548, 549, 550, 551, 552, 554, 555, 556, 557, 558, 559, 560, 561, 562, 563, 564, 565, 566, 567, 570, 571, 572, 573, 574, 575, 576, 577, 578, 579, 580, 581, 582, 583, 585, 586, 587, 588, 589, 590, 591, 592, 593, 594, 595, 596, 597, 598, 600, 601, 602, 603, 604, 605, 606, 607, 608, 609, 610, 611, 612, 613, 615, 616, 617, 618, 619, 620, 621, 622, 623, 624, 625, 626, 627, 628, 630, 631, 632, 633, 634, 635, 636, 637, 638, 639, 640, 641, 642, 643, 645, 646, 647, 648, 649, 650, 651, 652, 653, 654, 655, 656, 657, 658, 660, 661, 662, 663, 664, 665, 666, 667, 668, 669, 670, 671, 672, 673, 675, 676, 677, 678, 679, 680, 681, 682, 683, 684, 685, 686, 687, 688, 690, 691, 692, 693, 694, 695, 696, 697, 698, 699, 700, 701, 702, 703, 705, 706, 707, 708, 709, 710, 711, 712, 713, 714, 715, 716, 717, 718, 720, 721, 722, 723, 724, 725, 726, 727, 728, 729, 730, 731, 732, 733, 735, 736, 737, 738, 739, 740, 741, 742, 743, 744, 745, 746, 747, 748, 750, 751, 752, 753, 754, 755, 756, 757, 758, 759, 760, 761, 762, 763, 765, 766, 767, 768, 769, 770, 771, 772, 773, 774, 775, 776, 777, 778], [1.0, 1.0, 1.0, 1.0, 1.0, 1.0, 1.0, 1.0, 1.0, 1.0, 1.0, 1.0, 1.0, 1.0, 1.0, 1.0, 1.0, 1.0, 1.0, 1.0, 1.0, 1.0, 1.0, 1.0, 1.0, 1.0, 1.0, 1.0, 1.0, 1.0, 1.0, 1.0, 1.0, 1.0, 1.0, 1.0, 1.0, 1.0, 1.0, 1.0, 1.0, 1.0, 1.0, 1.0, 1.0, 1.0, 1.0, 1.0, 1.0, 1.0, 1.0, 1.0, 1.0, 1.0, 1.0, 1.0, 1.0, 1.0, 1.0, 1.0, 1.0, 1.0, 1.0, 1.0, 0.0, 0.0, 0.008543, 0.0, 0.09424, 0.04496, 0.1124, 0.01398, 0.02227, 0.06428, 0.1025, 0.1558, 0.2312, 0.3397, 0.4988, 0.6578, 1.0, 1.0, 1.0, 1.0, 0.963, 0.9842, 0.02541, 0.06629, 0.1044, 0.1576, 0.2327, 0.3405, 0.4984, 0.6561, 0.9933, 1.0, 1.0, 1.0, 1.0, 0.9831, 0.02886, 0.06875, 0.1065, 0.1593, 0.234, 0.3411, 0.4976, 0.6539, 1.0, 1.0, 1.0, 1.0, 1.0, 0.9821, 0.03249, 0.07203, 0.1087, 0.1608, 0.2349, 0.3411, 0.4962, 0.651, 1.0, 1.0, 1.0, 1.0, 1.0, 0.9809, 0.03595, 0.07697, 0.1107, 0.1619, 0.2352, 0.3404, 0.4937, 0.6469, 1.0, 1.0, 1.0, 1.0, 1.0, 0.9798, 0.9966, 0.03827, 0.07894, 0.1118, 0.1623, 0.2347, 0.3385, 0.4896, 0.9175, 1.0, 1.0, 1.0, 1.0, 1.0, 0.9787, 0.03918, 0.07845, 0.1118, 0.162, 0.2333, 0.3351, 0.4828, 0.9814, 1.0, 1.0, 1.0, 1.0, 1.0, 0.9777, 0.03885, 0.07508, 0.1109, 0.161, 0.2312, 0.3305, 0.4727, 1.0, 1.0, 1.0, 1.0, 1.0, 1.0, 0.9769, 0.03815, 0.07327, 0.1098, 0.1598, 0.2291, 0.3265, 0.5396, 1.0, 1.0, 1.0, 1.0, 1.0, 1.0, 0.9761, 0.03733, 0.07213, 0.1088, 0.1586, 0.2273, 0.3236, 0.6268, 1.0, 1.0, 1.0, 1.0, 0.9186, 1.0, 0.9755, 0.0364, 0.07126, 0.1079, 0.1575, 0.2258, 0.3215, 0.6733, 0.9683, 1.0, 1.0, 1.0, 1.0, 0.9568, 0.9752, 0.03535, 0.07046, 0.107, 0.1565, 0.2245, 0.3199, 1.0, 1.0, 1.0, 1.0, 1.0, 1.0, 0.9475, 0.975, 0.03414, 0.06964, 0.1061, 0.1554, 0.2234, 0.3187, 1.0, 1.0, 1.0, 1.0, 1.0, 0.9613, 0.9474, 0.975, 0.03273, 0.06875, 0.1051, 0.1543, 0.2223, 0.3177, 1.0, 1.0, 1.0, 1.0, 0.9518, 0.9128, 1.0, 0.9752, 0.03112, 0.06777, 0.104, 0.1532, 0.2211, 0.3167, 1.0, 1.0, 1.0, 1.0, 1.0, 1.0, 1.0, 0.9757, 0.02932, 0.06669, 0.1028, 0.1519, 0.2199, 0.3158, 1.0, 1.0, 1.0, 1.0, 1.0, 1.0, 1.0, 0.9763, 0.02735, 0.06552, 0.1015, 0.1506, 0.2187, 0.315, 1.0, 1.0, 1.0, 1.0, 1.0, 1.0, 1.0, 0.9771, 0.02526, 0.06431, 0.1002, 0.1493, 0.2176, 0.3143, 1.0, 1.0, 1.0, 1.0, 1.0, 1.0, 1.0, 0.9781, 0.02311, 0.06307, 0.09888, 0.148, 0.2165, 0.3137, 1.0, 1.0, 1.0, 1.0, 1.0, 1.0, 0.9532, 0.9792, 0.02096, 0.06187, 0.09764, 0.1468, 0.2156, 0.3134, 1.0, 1.0, 1.0, 1.0, 1.0, 1.0, 0.9549, 0.9803, 0.01889, 0.06074, 0.09654, 0.1459, 0.2151, 0.3137, 1.0, 1.0, 1.0, 1.0, 1.0, 1.0, 0.9568, 0.9815, 0.01698, 0.05976, 0.09566, 0.1453, 0.2151, 0.3147, 1.0, 1.0, 1.0, 1.0, 0.9158, 1.0, 0.9586, 0.9827, 0.01531, 0.05895, 0.09504, 0.1452, 0.2158, 0.3169, 0.4645, 1.0, 1.0, 1.0, 1.0, 1.0, 0.9604, 0.9838, 0.01396, 0.05835, 0.09472, 0.1455, 0.2173, 0.3205, 0.4718, 1.0, 1.0, 1.0, 1.0, 1.0, 0.9621, 0.9848, 0.01298, 0.05799, 0.09469, 0.1461, 0.2192, 0.3252, 0.4825, 1.0, 1.0, 1.0, 1.0, 1.0, 0.9636, 0.9857, 0.01244, 0.05787, 0.0949, 0.1469, 0.2212, 0.3291, 0.4895, 0.9047, 1.0, 1.0, 1.0, 1.0, 0.9648, 0.9863, 0.01237, 0.05801, 0.09532, 0.1478, 0.2228, 0.3318, 0.4937, 0.8047, 1.0, 1.0, 1.0, 1.0, 0.9656, 0.9868, 0.0128, 0.0584, 0.09596, 0.1488, 0.2242, 0.3337, 0.4961, 0.6582, 1.0, 1.0, 1.0, 1.0, 1.0, 0.9869, 0.01375, 0.05906, 0.09682, 0.1499, 0.2255, 0.3352, 0.4975, 1.0, 1.0, 1.0, 1.0, 1.0, 1.0, 0.9868, 0.01519, 0.05998, 0.09791, 0.1511, 0.2269, 0.3364, 0.4983, 0.6785, 1.0, 1.0, 1.0, 1.0, 1.0, 0.9864, 0.01712, 0.06115, 0.09924, 0.1525, 0.2282, 0.3376, 0.4987, 0.6598, 1.0, 1.0, 1.0, 1.0, 0.9656, 0.9859, 0.01949, 0.06259, 0.1008, 0.1541, 0.2297, 0.3386, 0.4989, 0.659, 1.0, 1.0, 1.0, 1.0, 0.9642, 0.9851]): _vg.add([_i], _w, 'REPLACE')
_vg = ob_cube.vertex_groups.new(name='Head')
for _i, _w in zip([5, 6, 7, 8, 9, 10, 11, 12, 16, 18, 19, 20, 21, 23, 24, 25, 26, 68, 69, 70, 71, 72, 73, 74, 78, 80, 81, 83, 86, 87, 88, 89, 95, 96, 97, 98, 136, 137, 138, 139, 140, 141, 142, 143, 144, 145, 146, 147, 148, 149, 150, 151, 152, 153, 154, 155, 156, 157, 158, 159, 160, 161, 162, 163, 164, 165, 166, 167, 168, 169, 170, 171, 172, 173, 174, 175, 176, 177, 178, 179, 180, 181, 182, 183, 184, 185, 186, 187, 188, 189, 190, 191, 192, 193, 194, 195, 196, 197, 198, 199, 200, 201, 202, 203, 204, 205, 206, 207, 208, 209, 210, 211, 212, 213, 214, 215, 216, 217, 218, 219, 220, 221, 222, 223, 224, 225, 226, 227, 228, 229, 230, 231, 232, 233, 234, 235, 236, 237, 238, 239, 240, 241, 242, 243, 244, 245, 246, 247, 248, 249, 250, 251, 252, 253, 254, 255, 256, 257, 258, 259, 260, 261, 262, 263, 264, 265, 266, 267, 268, 269, 270, 271, 272, 273, 274, 275, 276, 277, 278, 279, 280, 281, 282, 283, 284, 285, 286, 287, 288, 289, 290, 291, 292, 293, 294, 295, 296, 297, 298, 299, 300, 301, 302, 303, 304, 305, 306, 307, 308, 309, 310, 312, 313, 314, 315, 316, 317, 318, 319, 320, 321, 322, 323, 324, 325, 327, 328, 329, 330, 331, 332, 333, 334, 335, 336, 337, 338, 339, 340, 342, 343, 344, 345, 346, 347, 348, 349, 350, 351, 352, 353, 354, 355, 357, 358, 359, 360, 361, 362, 363, 364, 365, 366, 367, 368, 369, 370, 373, 374, 375, 376, 377, 378, 379, 380, 381, 382, 383, 384, 385, 386, 388, 389, 390, 391, 392, 393, 394, 395, 396, 397, 398, 399, 400, 401, 403, 404, 405, 406, 407, 408, 409, 410, 411, 412, 413, 414, 415, 416, 418, 419, 420, 421, 422, 423, 424, 425, 426, 427, 428, 429, 430, 431, 433, 434, 435, 436, 437, 438, 439, 440, 441, 442, 443, 444, 445, 446, 448, 449, 450, 451, 452, 453, 454, 455, 456, 457, 458, 459, 460, 461, 463, 464, 465, 466, 467, 468, 469, 470, 471, 472, 473, 474, 475, 476, 477, 478, 479, 480, 481, 482, 483, 484, 485, 486, 487, 488, 489, 490, 491, 493, 494, 495, 496, 497, 498, 499, 500, 501, 502, 503, 504, 505, 506, 508, 509, 510, 511, 512, 513, 514, 515, 516, 517, 518, 519, 520, 521, 523, 524, 525, 526, 527, 528, 529, 530, 531, 532, 533, 534, 535, 536, 538, 539, 540, 541, 542, 543, 544, 545, 546, 547, 548, 549, 550, 551, 553, 554, 555, 556, 557, 558, 559, 560, 561, 562, 563, 564, 565, 566, 568, 569, 570, 571, 572, 573, 574, 575, 576, 577, 578, 579, 580, 581, 582, 584, 585, 586, 587, 588, 589, 590, 591, 592, 593, 594, 595, 596, 597, 599, 600, 601, 602, 603, 604, 605, 606, 607, 608, 609, 610, 611, 612, 614, 615, 616, 617, 618, 619, 620, 621, 622, 623, 624, 625, 626, 627, 629, 630, 631, 632, 633, 634, 635, 636, 637, 638, 639, 640, 641, 642, 644, 645, 646, 647, 648, 649, 650, 651, 652, 653, 654, 655, 656, 657, 659, 660, 661, 662, 663, 664, 665, 666, 667, 668, 669, 670, 671, 672, 674, 675, 676, 677, 678, 679, 680, 681, 682, 683, 684, 685, 686, 687, 689, 690, 691, 692, 693, 694, 695, 696, 697, 698, 699, 700, 701, 702, 704, 705, 706, 707, 708, 709, 710, 711, 712, 713, 714, 715, 716, 717, 719, 720, 721, 722, 723, 724, 725, 726, 727, 728, 729, 730, 731, 732, 734, 735, 736, 737, 738, 739, 740, 741, 742, 743, 744, 745, 746, 747, 749, 750, 751, 752, 753, 754, 755, 756, 757, 758, 759, 760, 761, 762, 764, 765, 766, 767, 768, 769, 770, 771, 772, 773, 774, 775, 776, 777], [0.0, 0.0, 0.0, 0.0, 0.0, 0.0, 0.0, 0.0, 0.0, 0.0, 0.0, 0.0, 0.0, 0.0, 0.0, 0.0, 0.0, 0.0, 0.0, 0.0, 0.0, 0.0, 0.0, 0.0, 0.0, 0.0, 0.0, 0.0, 0.0, 0.0, 0.0, 0.0, 0.0, 0.0, 0.0, 0.0, 0.9846, 0.9847, 0.9847, 0.9847, 0.9848, 0.9847, 0.9849, 0.9847, 0.985, 0.9847, 0.985, 0.9847, 0.985, 0.9847, 0.985, 0.9846, 0.985, 0.9846, 0.9849, 0.9846, 0.9848, 0.9846, 0.9847, 0.9846, 0.9846, 0.9846, 0.9845, 0.9846, 0.9843, 0.9845, 0.9842, 0.9845, 0.984, 0.9845, 0.9838, 0.9845, 0.9835, 0.9845, 0.9833, 0.9845, 0.9831, 0.9845, 0.9829, 0.9845, 0.9828, 0.9845, 0.9829, 0.9845, 0.9829, 0.9845, 0.9832, 0.9845, 0.9834, 0.9846, 0.9837, 0.9846, 0.9839, 0.9846, 0.9841, 0.9847, 0.9843, 0.9847, 0.9845, 0.9847, 0.9846, 0.9846, 0.9846, 0.9846, 0.9846, 0.9846, 0.9846, 0.9846, 0.9846, 0.9846, 0.9846, 0.9846, 0.9846, 0.9846, 0.9846, 0.9846, 0.9846, 0.9846, 0.9846, 0.9846, 0.9846, 0.9846, 0.9846, 0.9846, 0.9846, 0.9846, 0.9846, 0.9846, 0.9846, 0.9846, 0.9846, 0.9846, 0.9846, 0.9846, 0.9846, 0.9846, 0.9846, 0.9846, 0.9846, 0.9846, 0.9846, 0.9846, 0.9846, 0.9846, 0.9846, 0.9846, 0.9846, 0.9846, 0.9846, 0.9846, 0.9846, 0.9846, 0.9846, 0.9846, 0.9846, 0.9846, 0.9846, 0.9846, 0.9846, 0.9846, 0.9846, 0.9846, 0.9846, 0.9846, 1.0, 1.0, 1.0, 1.0, 1.0, 1.0, 1.0, 1.0, 1.0, 1.0, 1.0, 1.0, 1.0, 1.0, 0.9904, 1.0, 1.0, 1.0, 1.0, 1.0, 1.0, 1.0, 1.0, 1.0, 1.0, 1.0, 1.0, 1.0, 1.0, 1.0, 1.0, 1.0, 1.0, 0.9848, 0.9639, 0.9357, 0.8975, 0.8442, 0.7688, 0.6603, 0.5012, 0.3422, 0.2337, 0.1581, 0.1043, 0.06548, 0.02398, 0.9838, 0.9623, 0.9337, 0.8956, 0.8424, 0.7673, 0.6595, 0.5016, 0.3439, 0.2359, 0.1603, 0.1064, 0.06727, 0.02684, 0.9828, 0.9606, 0.9312, 0.8935, 0.8407, 0.766, 0.6589, 0.5024, 0.3461, 0.2386, 0.163, 0.1088, 0.06932, 0.03003, 0.9818, 0.9588, 0.928, 0.8913, 0.8392, 0.7651, 0.6589, 0.5038, 0.349, 0.242, 0.1663, 0.1117, 0.07162, 0.03346, 0.9809, 0.957, 0.923, 0.8893, 0.8381, 0.7648, 0.6596, 0.5063, 0.3531, 0.2464, 0.1703, 0.115, 0.07412, 0.03704, 0.9802, 0.9559, 0.9211, 0.8882, 0.8377, 0.7653, 0.6615, 0.5104, 0.3596, 0.2525, 0.1752, 0.1186, 0.07677, 0.04063, 0.9796, 0.9554, 0.9215, 0.8882, 0.838, 0.7667, 0.6649, 0.5172, 0.3711, 0.2612, 0.1812, 0.1227, 0.07947, 0.04413, 0.9792, 0.9556, 0.9249, 0.8891, 0.839, 0.7688, 0.6695, 0.5273, 0.3958, 0.273, 0.1878, 0.1268, 0.08206, 0.04736, 0.979, 0.9559, 0.9267, 0.8902, 0.8402, 0.7709, 0.6735, 0.5344, 0.4076, 0.2815, 0.1934, 0.1304, 0.08438, 0.05009, 0.9789, 0.9563, 0.9279, 0.8912, 0.8414, 0.7727, 0.6764, 0.5389, 0.4141, 0.2871, 0.1976, 0.1333, 0.08626, 0.05122, 0.979, 0.9568, 0.9287, 0.8921, 0.8425, 0.7742, 0.6785, 0.5418, 0.4178, 0.2906, 0.2004, 0.1353, 0.08763, 0.05204, 0.9792, 0.9573, 0.9295, 0.893, 0.8435, 0.7755, 0.6801, 0.5436, 0.4201, 0.2927, 0.2021, 0.1366, 0.08847, 0.05251, 5.164e-05, 0.9795, 0.9579, 0.9304, 0.8939, 0.8446, 0.7766, 0.6813, 0.5448, 0.4128, 0.2937, 0.2029, 0.1372, 0.08879, 0.05262, 0.9799, 0.9586, 0.9312, 0.8949, 0.8457, 0.7777, 0.6823, 0.5455, 0.4219, 0.294, 0.203, 0.1371, 0.08862, 0.05238, 0.9805, 0.9594, 0.9322, 0.896, 0.8468, 0.7789, 0.6833, 0.5459, 0.422, 0.2936, 0.2024, 0.1365, 0.08799, 0.05181, 0.9811, 0.9603, 0.9333, 0.8972, 0.8481, 0.7801, 0.6842, 0.5461, 0.4217, 0.2928, 0.2013, 0.1353, 0.08695, 0.05093, 0.9818, 0.9613, 0.9345, 0.8985, 0.8494, 0.7813, 0.685, 0.5461, 0.4211, 0.2915, 0.1998, 0.1338, 0.08555, 0.04954, 0.9826, 0.9624, 0.9357, 0.8998, 0.8507, 0.7824, 0.6857, 0.5459, 0.4201, 0.2897, 0.1978, 0.1318, 0.08382, 0.04675, 0.997, 0.9834, 0.9634, 0.9369, 0.9011, 0.852, 0.7835, 0.6863, 0.5453, 0.4186, 0.2875, 0.1953, 0.1295, 0.08181, 0.04357, 0.9842, 0.9645, 0.9381, 0.9024, 0.8532, 0.7844, 0.6866, 0.5444, 0.4166, 0.2847, 0.1924, 0.1268, 0.07955, 0.0401, 0.9851, 0.9656, 0.9393, 0.9035, 0.8541, 0.7849, 0.6863, 0.5427, 0.4137, 0.2811, 0.1889, 0.1238, 0.07709, 0.03645, 0.9858, 0.9665, 0.9402, 0.9043, 0.8547, 0.7849, 0.6853, 0.54, 0.4093, 0.2764, 0.1847, 0.1203, 0.07449, 0.03275, 0.9866, 0.9673, 0.9411, 0.905, 0.8548, 0.7842, 0.6831, 0.5355, 0.4023, 0.2698, 0.1795, 0.1166, 0.07182, 0.02913, 0.9872, 0.968, 0.9416, 0.9053, 0.8545, 0.7827, 0.6795, 0.5282, 0.3895, 0.2605, 0.1734, 0.1125, 0.06919, 0.02577, 0.9877, 0.9685, 0.942, 0.9053, 0.8539, 0.7808, 0.6748, 0.5175, 0.3624, 0.2482, 0.1667, 0.1086, 0.06678, 0.02282, 0.988, 0.9688, 0.9421, 0.9051, 0.8531, 0.7788, 0.6709, 0.5105, 0.3507, 0.2397, 0.1613, 0.1053, 0.06476, 0.02045, 0.9882, 0.9688, 0.942, 0.9047, 0.8522, 0.7772, 0.6682, 0.5063, 0.3448, 0.2347, 0.1577, 0.1028, 0.06327, 0.01878, 0.9881, 0.9686, 0.9416, 0.904, 0.8512, 0.7758, 0.6663, 0.5039, 0.3418, 0.2319, 0.1555, 0.1013, 0.06237, 0.01787, 0.9878, 0.9681, 0.9409, 0.9032, 0.8501, 0.7745, 0.6648, 0.5025, 0.3404, 0.2306, 0.1545, 0.1007, 0.06203, 0.01774, 0.9873, 0.9674, 0.94, 0.9021, 0.8489, 0.7731, 0.6636, 0.5017, 0.34, 0.2304, 0.1544, 0.1008, 0.06224, 0.01835, 0.9866, 0.9664, 0.9388, 0.9008, 0.8475, 0.7718, 0.6624, 0.5013, 0.3402, 0.2309, 0.1551, 0.1014, 0.06292, 0.01965, 0.9858, 0.9653, 0.9374, 0.8992, 0.8459, 0.7703, 0.6614, 0.5011, 0.341, 0.2321, 0.1563, 0.1026, 0.06402, 0.02156]): _vg.add([_i], _w, 'REPLACE')
_vg = ob_cube.vertex_groups.new(name='RightThigh')
for _i, _w in zip([32, 33, 35, 41, 44, 45, 120, 121, 123, 133, 779, 780, 781, 782, 783, 784, 785, 786, 795, 796, 797, 798, 799, 800], [0.0, 0.0, 0.0, 0.0, 0.0, 0.0, 0.0, 0.0, 0.0, 0.0, 0.0, 0.0, 0.0, 0.0, 0.0, 0.0, 0.0, 0.0, 0.0, 0.0, 0.0, 0.0, 0.01824, 0.02069]): _vg.add([_i], _w, 'REPLACE')
_vg = ob_cube.vertex_groups.new(name='RightKnee')
_vg = ob_cube.vertex_groups.new(name='RightLeg')
for _i, _w in zip([102, 103, 106, 107, 112, 114, 116, 117, 118, 119], [0.4012, 0.1619, 0.391, 0.1657, 0.0217, 0.04277, 0.07913, 0.415, 0.4328, 0.09422]): _vg.add([_i], _w, 'REPLACE')
_vg = ob_cube.vertex_groups.new(name='RightFoot')
for _i, _w in zip([100, 101, 102, 103, 104, 105, 106, 107, 108, 109, 110, 111, 112, 113, 114, 115, 116, 117, 118, 119], [0.9924, 0.9969, 1.0, 1.0, 0.9873, 0.9943, 1.0, 1.0, 0.9963, 0.9979, 0.9961, 0.9931, 0.9641, 0.9896, 0.9536, 0.9835, 0.9209, 1.0, 1.0, 1.0]): _vg.add([_i], _w, 'REPLACE')
_vg = ob_cube.vertex_groups.new(name='LeftThight')
for _i, _w in zip([32, 33, 44, 62, 63, 113, 116, 121, 122, 123, 126, 133, 272, 274, 275, 287, 288, 289, 441, 442, 443, 444, 458, 459, 460, 474, 475, 476, 490, 491, 505, 506, 520, 521, 535, 536, 550, 551, 565, 566, 580, 581, 582, 595, 596, 608, 609, 610, 611, 621, 622, 623, 624, 625, 779, 780, 781, 782, 783, 784, 785, 786, 795, 796, 797, 798, 803, 804], [0.0, 0.0, 0.0, 0.0, 0.0, 0.0, 0.0, 0.0, 0.0, 0.0, 0.0, 0.0, 0.0, 0.0, 0.0, 0.0, 0.0, 0.0, 0.0, 0.0, 0.0, 0.0, 0.0, 0.0, 0.0, 0.0, 0.0, 0.0, 0.0, 0.0, 0.0, 0.0, 0.0, 0.0, 0.0, 0.0, 0.0, 0.0, 0.0, 0.0, 0.0, 0.0, 0.0, 0.0, 0.0, 0.0, 0.0, 0.0, 0.0, 0.0, 0.0, 0.0, 0.0, 0.0, 0.0, 0.0, 0.0, 0.0, 0.0, 0.0, 0.0, 0.0, 0.0, 0.0, 0.0, 0.0, 0.01746, 0.02009]): _vg.add([_i], _w, 'REPLACE')
_vg = ob_cube.vertex_groups.new(name='LeftKnee')
_vg = ob_cube.vertex_groups.new(name='LeftLeg')
for _i, _w in zip([50, 51, 54, 55, 60, 62, 64, 65, 66, 67], [0.3911, 0.1656, 0.3952, 0.1555, 0.04258, 0.02168, 0.09413, 0.4322, 0.4149, 0.07824]): _vg.add([_i], _w, 'REPLACE')
_vg = ob_cube.vertex_groups.new(name='LeftFoot')
for _i, _w in zip([48, 49, 50, 51, 52, 53, 54, 55, 56, 57, 58, 59, 60, 61, 62, 63, 64, 65, 66, 67, 102, 106, 118], [0.9879, 0.9941, 1.0, 1.0, 0.9921, 0.997, 1.0, 1.0, 0.9936, 0.9959, 0.9981, 0.9961, 1.0, 1.0, 0.964, 0.9897, 1.0, 1.0, 1.0, 1.0, 0.0, 0.0, 0.0]): _vg.add([_i], _w, 'REPLACE')
_m = ob_cube.modifiers.new('Armature', 'ARMATURE')
_m.object = ob_armature
ob_lamp.location = (7.976, 1.005, 5.904)
ob_lamp.rotation_euler = (0.6503, 0.05522, 1.866)
ob_lamp.lock_rotations_4d = False
ob_lamp.empty_display_type = 'ARROWS'
ob_lamp.color = (0.0, 0.0, 0.0, 0.0)
ob_lamp.lineart.crease_threshold = 0.0
ob_camera.location = (7.481, -6.508, 5.344)
ob_camera.rotation_euler = (1.109, 0.0, 0.8149)
ob_camera.lock_rotations_4d = False
ob_camera.empty_display_type = 'ARROWS'
ob_camera.color = (0.0, 0.0, 0.0, 0.0)
ob_camera.display_type = 'WIRE'
ob_camera.lineart.crease_threshold = 0.0

# ---- collection membership
col_collection_1.objects.link(ob_armature)
col_collection_1.objects.link(ob_cube)
col_collection_1.objects.link(ob_lamp)
col_collection_1.objects.link(ob_camera)

# ---- scene / render settings (as saved in the file)
scene.camera = ob_camera
scene.frame_start = 1; scene.frame_end = 40; scene.frame_set(24)
scene.render.engine = 'BLENDER_EEVEE_NEXT'
scene.render.resolution_percentage = 50
scene.render.dither_intensity = 0.0
scene.cycles.use_denoising = False
scene.cycles.samples = 128
scene.cycles.sampling_pattern = 'TABULATED_SOBOL'
scene.cycles.light_sampling_threshold = 0.0
scene.cycles.use_adaptive_sampling = False
scene.cycles.use_light_tree = False
scene.cycles.blur_glossy = 0.0
scene.cycles.sample_clamp_indirect = 0.0
scene.view_settings.view_transform = 'Standard'
bpy.context.view_layer.update()
